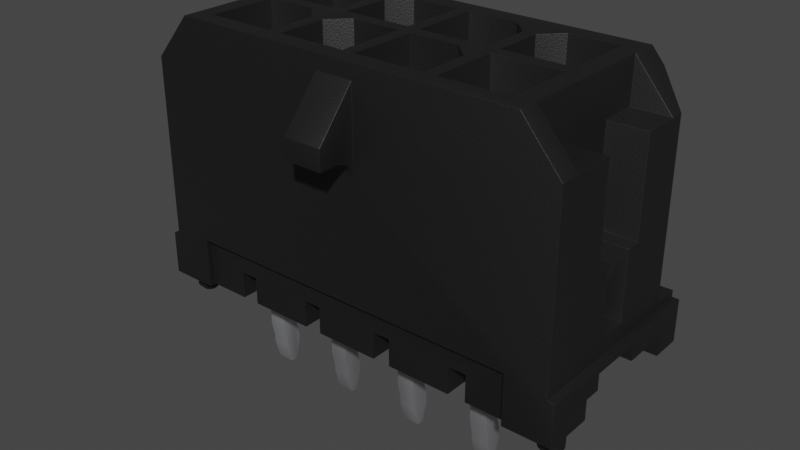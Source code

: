 # Source: Molex_Micro-Fit_2x4_430450812.blend  (saved by Blender 4.1.23; exported with 4.5.12 LTS)
import bpy
from mathutils import Matrix  # noqa: F401  (used for matrix-valued properties, if any)

bpy.ops.wm.read_factory_settings(use_empty=True)
scene = bpy.context.scene
scene.name = 'Scene'

# ---- collections
col_collection = bpy.data.collections.new('Collection'); scene.collection.children.link(col_collection)

# ---- materials (node trees are filled in below, after node groups)
mat_plastic_matte_black = bpy.data.materials.new('plastic_matte_black')
mat_plastic_matte_black.use_transparent_shadow = False
mat_plastic_matte_black.preview_render_type = 'CUBE'
mat_metal_pins = bpy.data.materials.new('metal_pins')
mat_metal_pins.use_transparent_shadow = False
mat_metal_pins.preview_render_type = 'CUBE'

# ---- node groups
ng_auto_smooth = bpy.data.node_groups.new('Auto Smooth', 'GeometryNodeTree')
_s = ng_auto_smooth.interface.new_socket(name='Geometry', in_out='OUTPUT', socket_type='NodeSocketGeometry')
_s = ng_auto_smooth.interface.new_socket(name='Geometry', in_out='INPUT', socket_type='NodeSocketGeometry')
_s = ng_auto_smooth.interface.new_socket(name='Angle', in_out='INPUT', socket_type='NodeSocketFloat')
_s.subtype = 'ANGLE'
_s.min_value = 0.0
_s.max_value = 3.142
ng_auto_smooth.is_modifier = True
_N = ng_auto_smooth.nodes; _L = ng_auto_smooth.links
n0 = _N.new('NodeGroupOutput'); n0.name = 'Group Output'; n0.location = (480, -100)
n1 = _N.new('NodeGroupInput'); n1.name = 'Group Input'; n1.location = (-420, -300)
n2 = _N.new('NodeGroupInput'); n2.name = 'Group Input.001'; n2.location = (-60, -100)
n3 = _N.new('GeometryNodeSetShadeSmooth'); n3.name = 'Set Shade Smooth'; n3.location = (120, -100)
n3.domain = 'EDGE'
n4 = _N.new('GeometryNodeSetShadeSmooth'); n4.name = 'Set Shade Smooth.001'; n4.location = (300, -100)
n5 = _N.new('GeometryNodeInputMeshEdgeAngle'); n5.name = 'Edge Angle'; n5.location = (-420, -220)
n6 = _N.new('GeometryNodeInputEdgeSmooth'); n6.name = 'Is Edge Smooth'; n6.location = (-60, -160)
n7 = _N.new('GeometryNodeInputShadeSmooth'); n7.name = 'Is Face Smooth'; n7.location = (-240, -340)
n8 = _N.new('FunctionNodeBooleanMath'); n8.name = 'Boolean Math'; n8.location = (-60, -220)
n9 = _N.new('FunctionNodeCompare'); n9.name = 'Compare'; n9.location = (-240, -180)
n9.operation = 'LESS_EQUAL'
_L.new(n5.outputs[0], n9.inputs[0])
_L.new(n4.outputs[0], n0.inputs[0])
_L.new(n1.outputs[1], n9.inputs[1])
_L.new(n9.outputs[0], n8.inputs[0])
_L.new(n7.outputs[0], n8.inputs[1])
_L.new(n2.outputs[0], n3.inputs[0])
_L.new(n6.outputs[0], n3.inputs[1])
_L.new(n3.outputs[0], n4.inputs[0])
_L.new(n8.outputs[0], n3.inputs[2])
n0.is_active_output = True

# ---- material node trees
mat_plastic_matte_black.use_nodes = True; mat_plastic_matte_black.node_tree.nodes.clear()
_N = mat_plastic_matte_black.node_tree.nodes; _L = mat_plastic_matte_black.node_tree.links
n0 = _N.new('ShaderNodeOutputMaterial'); n0.name = 'Material Output'; n0.location = (463, 300)
n1 = _N.new('ShaderNodeBsdfPrincipled'); n1.name = 'Principled BSDF'; n1.location = (173, 300)
n1.distribution = 'GGX'
n1.subsurface_method = 'BURLEY'
n1.inputs[1].default_value = 0.06818
n1.inputs[2].default_value = 0.5182
n1.inputs[3].default_value = 1.45
n1.inputs[13].default_value = 0.6432
n1.inputs[20].default_value = 0.1027
n1.inputs[27].default_value = (0.0, 0.0, 0.0, 1.0)
n1.inputs[28].default_value = 1.0
n2 = _N.new('ShaderNodeTexCoord'); n2.name = 'Texture Coordinate'; n2.location = (-1001, 105)
n3 = _N.new('ShaderNodeBump'); n3.name = 'Bump'; n3.location = (-135, -86)
n3.inputs[0].default_value = 0.1
n3.inputs[1].default_value = 0.4
n3.inputs[2].default_value = 1.0
n4 = _N.new('ShaderNodeMapping'); n4.name = 'Mapping'; n4.location = (-755, 143)
n4.inputs[3].default_value = (2.0, 2.0, 2.0)
n5 = _N.new('ShaderNodeValToRGB'); n5.name = 'ColorRamp'; n5.location = (-147, 213)
while len(n5.color_ramp.elements) > 1: n5.color_ramp.elements.remove(n5.color_ramp.elements[-1])
n5.color_ramp.elements[0].position = 0.0; n5.color_ramp.elements[0].color = (0.005014, 0.005014, 0.005014, 1.0)
_e = n5.color_ramp.elements.new(0.9955); _e.color = (0.01269, 0.01269, 0.01269, 1.0)
n6 = _N.new('ShaderNodeTexNoise'); n6.name = 'Noise Texture'; n6.location = (-455, 203)
n6.inputs[2].default_value = 200.0
n6.inputs[3].default_value = 5.6
n6.inputs[4].default_value = 0.5208
_L.new(n1.outputs[0], n0.inputs[0])
_L.new(n6.outputs[0], n5.inputs[0])
_L.new(n5.outputs[0], n1.inputs[0])
_L.new(n2.outputs[2], n4.inputs[0])
_L.new(n4.outputs[0], n6.inputs[0])
_L.new(n6.outputs[0], n3.inputs[3])
_L.new(n3.outputs[0], n1.inputs[5])
n0.is_active_output = True
mat_metal_pins.use_nodes = True; mat_metal_pins.node_tree.nodes.clear()
_N = mat_metal_pins.node_tree.nodes; _L = mat_metal_pins.node_tree.links
n0 = _N.new('ShaderNodeMapping'); n0.name = 'Mapping'; n0.location = (-1447, -91)
n0.inputs[3].default_value = (4.8, 1.2, 1.1)
n1 = _N.new('ShaderNodeBsdfPrincipled'); n1.name = 'Principled BSDF'; n1.location = (-560, 254)
n1.distribution = 'GGX'
n1.subsurface_method = 'BURLEY'
n1.inputs[1].default_value = 0.7818
n1.inputs[2].default_value = 0.2886
n1.inputs[3].default_value = 1.45
n1.inputs[13].default_value = 0.0
n1.inputs[27].default_value = (0.0, 0.0, 0.0, 1.0)
n1.inputs[28].default_value = 1.0
n2 = _N.new('ShaderNodeOutputMaterial'); n2.name = 'Material Output.002'; n2.location = (-205, 253)
n2.width = 213
n3 = _N.new('ShaderNodeTexNoise'); n3.name = 'Noise Texture.002'; n3.location = (-1228, -73)
n3.inputs[2].default_value = 0.1
n3.inputs[3].default_value = 7.0
n3.inputs[4].default_value = 0.6
n3.inputs[8].default_value = 0.4
n4 = _N.new('ShaderNodeTexCoord'); n4.name = 'Texture Coordinate'; n4.location = (-1636, -116)
n5 = _N.new('ShaderNodeMix'); n5.name = 'Mix.001'; n5.location = (-921, 45)
n5.data_type = 'RGBA'
n5.inputs[6].default_value = (0.9398, 0.9547, 1.0, 1.0)
n5.inputs[7].default_value = (0.13, 0.1259, 0.1359, 1.0)
n6 = _N.new('ShaderNodeBump'); n6.name = 'Bump.001'; n6.location = (-1001, -227)
n6.inputs[0].default_value = 0.05
n6.inputs[1].default_value = 0.01
n6.inputs[2].default_value = 1.0
_L.new(n1.outputs[0], n2.inputs[0])
_L.new(n3.outputs[0], n6.inputs[3])
_L.new(n0.outputs[0], n3.inputs[0])
_L.new(n3.outputs[0], n5.inputs[0])
_L.new(n4.outputs[3], n0.inputs[0])
_L.new(n5.outputs[2], n1.inputs[0])
_L.new(n6.outputs[0], n1.inputs[5])
n2.is_active_output = True

# ---- world
world_world = bpy.data.worlds.new('World'); scene.world = world_world
world_world.use_nodes = True; world_world.node_tree.nodes.clear()
_N = world_world.node_tree.nodes; _L = world_world.node_tree.links
n0 = _N.new('ShaderNodeOutputWorld'); n0.name = 'World Output'; n0.location = (300, 300)
n1 = _N.new('ShaderNodeBackground'); n1.name = 'Background'; n1.location = (10, 300)
n1.inputs[0].default_value = (0.05088, 0.05088, 0.05088, 1.0)
_L.new(n1.outputs[0], n0.inputs[0])
n0.is_active_output = True
world_world.color = (0.05088, 0.05088, 0.05088)
world_world.use_sun_shadow = False
world_world.sun_shadow_jitter_overblur = 0.0

# ---- meshes
me_shape_9_indexedfaceset = bpy.data.meshes.new('SHAPE_9_IndexedFaceSet')
me_shape_9_indexedfaceset.from_pydata([(-2.488, 0.08247, -0.4174), (-2.488, 0.05638, -1.245), (-2.488, 0.1331, -0.9582), (-2.488, 0.1331, -0.8598), (-2.236, 0.1331, -0.8598), (-4.852, -0.9653, 0.6372), (-4.852, 1.936, 3.259), (-4.852, 1.637, 3.259), (-4.852, 1.031, 3.259), (-4.301, 0.1646, 3.259), (-4.852, 0.1646, 3.259), (-4.852, 0.1646, 1.881), (-2.236, 1.314, 1.31), (-0.9567, -0.5046, 3.909), (-2.236, 1.838, 0.007244), (-2.488, 1.838, 0.4009), (0.126, 1.237, -1.245), (-2.236, 1.139, -1.245), (-2.488, 1.139, -1.245), (-2.236, 1.237, -1.245), (0.126, 0.4717, 0.2927), (0.126, 0.4717, 0.007244), (0.126, 0.7237, 0.2927), (-3.417, 1.237, -1.245), (1.309, -0.3132, 2.57), (1.289, -0.3132, 2.979), (-0.126, 1.216, 0.2927), (-0.126, 1.062, -0.1992), (-0.126, 1.062, -0.8598), (-0.126, 1.062, -0.9582), (-0.126, 1.139, -1.245), (-0.126, 1.237, -1.245), (-0.126, 1.365, -0.6415), (-0.126, 1.365, -0.4174), (-3.043, 1.676, 3.909), (-4.043, 1.676, 3.909), (-4.262, 1.936, 0.7356), (-4.262, 1.838, 0.7356), (-2.236, 1.314, -0.9582), (-2.047, 1.946, 2.529), (-2.047, 2.487, 2.747), (-2.047, 2.487, 3.043), (-2.862, 0.4954, 1.31), (-2.862, -0.2291, 1.31), (-2.587, -0.5046, 1.31), (-1.862, -0.5046, 1.31), (-2.047, 1.936, 2.452), (-1.496, 1.946, 2.529), (-1.496, 2.023, 2.661), (-1.496, 2.155, 2.737), (-2.047, 1.976, 2.6), (-2.047, 2.023, 2.661), (-2.047, 2.084, 2.708), (-2.047, 2.155, 2.737), (-1.055, 0.08247, -0.6415), (-1.055, 0.08247, -0.4174), (-1.055, 0.1331, -0.1992), (-1.307, 0.08247, -0.6415), (-1.307, 0.08247, -0.4174), (-1.055, 1.113, -0.6415), (-1.055, 1.062, -0.8598), (-1.307, 1.062, -0.1992), (-1.307, 1.113, -0.4174), (-1.307, 1.113, -0.6415), (-1.307, 1.062, -0.8598), (-1.055, 0.1331, 2.964), (0.7579, 1.637, 3.909), (-4.301, 1.936, 3.909), (-4.301, 1.637, 3.909), (-4.301, -0.7684, 3.909), (0.7579, -0.7684, 3.909), (0.7579, -0.3669, 3.909), (-0.5, 0.952, 3.909), (-0.5, 0.4954, 3.909), (-1.681, 0.6765, 3.909), (-0.6811, 1.676, 3.909), (-2.862, 0.952, 3.909), (-2.587, 0.6765, 3.909), (-2.862, 1.676, 3.909), (-1.862, 0.6765, 3.909), (-1.862, -0.5046, 3.909), (-4.043, 0.4954, 3.909), (-3.319, -0.5046, 3.909), (-0.5, 1.676, 3.909), (0.5, 1.676, 3.909), (0.5, 1.676, 1.31), (-0.2244, 0.6765, 3.909), (0.5, 0.6765, 3.909), (0.5, 0.6765, 1.31), (-0.5, 0.952, 1.31), (-0.2244, 0.6765, 1.31), (-0.5, 1.676, 1.31), (-0.5, -0.2291, 1.31), (-0.2244, -0.5046, 1.31), (0.5, -0.5046, 1.31), (-0.126, -0.1188, 1.31), (-1.681, -0.5046, 1.31), (-0.9567, -0.5046, 1.31), (-0.6811, -0.2291, 1.31), (-1.681, 0.4954, 1.31), (-1.055, -0.1188, 1.31), (-0.6811, 1.676, 1.31), (-1.681, 1.676, 1.31), (-1.055, 1.062, 1.31), (-1.307, 1.314, 1.31), (-1.862, 1.676, 1.31), (-2.587, 0.6765, 1.31), (-2.236, 1.062, 1.31), (-3.669, -0.1188, 1.31), (-3.043, 1.676, 1.31), (-4.043, 0.6765, 1.31), (-3.669, 1.062, 1.31), (-3.669, 1.314, 1.31), (-3.417, 1.314, 1.31), (0.5, 0.4954, 3.909), (0.5, 0.4954, 1.31), (-0.5, 0.4954, 1.31), (-0.2244, -0.5046, 3.909), (0.5, -0.5046, 3.909), (-0.5, -0.2291, 3.909), (-1.681, -0.5046, 3.909), (-1.681, 0.4954, 3.909), (-0.6811, 0.4954, 3.909), (-0.6811, 0.4954, 1.31), (-0.6811, -0.2291, 3.909), (-0.9567, 0.6765, 3.909), (-0.9567, 0.6765, 1.31), (-1.681, 1.676, 3.909), (-1.681, 0.6765, 1.31), (-0.6811, 0.952, 3.909), (-0.6811, 0.952, 1.31), (-1.862, 0.6765, 1.31), (-2.862, 0.952, 1.31), (-1.862, 1.676, 3.909), (-2.862, 1.676, 1.31), (-2.862, 0.4954, 3.909), (-1.862, 0.4954, 1.31), (-1.862, 0.4954, 3.909), (-2.587, -0.5046, 3.909), (-2.862, -0.2291, 3.909), (-4.043, -0.5046, 3.909), (-4.043, -0.5046, 1.31), (-4.043, 0.4954, 1.31), (-3.043, -0.2291, 3.909), (-3.043, 0.4954, 3.909), (-3.043, 0.4954, 1.31), (-3.319, -0.5046, 1.31), (-3.043, -0.2291, 1.31), (-3.043, 0.6765, 3.909), (-4.043, 0.6765, 3.909), (-4.043, 1.676, 1.31), (-3.043, 0.6765, 1.31), (0.126, 1.062, -0.9582), (0.126, 1.139, -1.245), (0.126, 1.365, -0.6415), (0.126, 1.314, -0.1992), (0.126, 1.216, 0.007244), (-4.852, 0.3713, 1.881), (-4.301, 0.3713, 1.881), (-4.459, 0.3713, 0.7986), (-4.852, 0.8241, 0.897), (-4.852, 0.3713, 0.897), (-4.459, 0.3713, 0.897), (-4.577, 0.4402, 0.897), (-4.459, 0.7552, 0.897), (-4.459, 0.8241, 0.897), (-4.459, 0.8241, 0.7986), (-4.301, 0.8241, 0.7986), (-4.301, 0.3713, 0.7986), (-4.301, 0.8241, 1.881), (-4.301, 1.031, 3.259), (-4.301, 1.637, 3.259), (-4.301, -0.3669, 3.909), (-4.301, 0.1646, 1.881), (0.9154, 0.3713, 0.7986), (0.9154, 0.4402, 0.7986), (1.033, 0.4402, 0.7986), (-4.459, 0.7552, 0.7986), (-4.577, 0.7552, 0.7986), (-4.577, 0.4402, 0.7986), (0.9154, 0.8241, 0.7986), (0.7579, 0.8241, 1.881), (1.309, 0.8241, 1.881), (1.033, 0.4402, 0.897), (0.9154, 0.7552, 0.897), (0.9154, 0.8241, 0.897), (1.309, 0.8241, 0.897), (0.9154, 0.3713, 0.897), (0.7579, 0.3713, 1.881), (0.7579, 0.8241, 0.7986), (0.7579, 0.3713, 0.7986), (0.7579, 0.1646, 1.881), (0.7579, 0.1646, 3.259), (0.7579, 1.637, 3.259), (1.309, -0.5716, 0.7356), (1.309, 1.936, 3.259), (1.309, 1.031, 1.881), (1.309, 0.3713, 0.897), (1.309, 0.3713, 1.881), (1.309, -0.2517, 2.57), (1.309, -0.2517, 3.062), (1.309, 0.1646, 3.259), (1.309, 0.1646, 1.881), (1.309, -0.3669, 3.259), (1.309, 1.031, 3.259), (0.7579, -0.3669, 3.259), (-4.852, -0.3669, 3.259), (1.309, 1.637, 3.259), (0.7579, 1.936, 3.909), (1.309, -0.5716, 3.259), (-4.852, -0.5716, 3.259), (-4.852, 1.936, 0.6372), (1.309, 1.936, 0.6372), (-1.496, 1.936, 2.452), (-1.496, 1.976, 2.6), (-1.496, 2.084, 2.708), (-1.496, 2.232, 2.747), (-1.496, 1.936, 3.696), (-2.047, 1.936, 3.696), (-1.496, 2.487, 3.043), (-1.496, 2.487, 2.747), (-2.047, 2.232, 2.747), (0.126, 1.838, 0.007244), (0.7185, 1.838, 0.007244), (0.7185, 1.936, 0.007244), (1.407, 1.936, 0.007244), (1.301, 1.439, 0.007244), (1.266, 1.412, 0.007244), (1.225, 1.395, 0.007244), (1.096, 1.412, 0.007244), (1.018, 1.515, 0.007244), (1.061, 1.678, 0.007244), (1.181, 1.728, 0.007244), (1.266, 1.705, 0.007244), (1.328, 1.643, 0.007244), (-1.055, 1.314, 0.007244), (-1.055, 1.838, 0.007244), (-0.126, 1.216, 0.007244), (-1.307, 1.838, 0.007244), (-1.307, 1.314, 0.007244), (-1.307, 1.216, 0.007244), (-3.417, 1.216, 0.007244), (-3.417, 1.838, 0.007244), (-2.488, 1.838, 0.007244), (-3.669, 1.216, 0.007244), (-4.951, 1.216, 0.007244), (-4.951, 1.936, 0.007244), (-4.262, 1.936, 0.007244), (-4.262, 1.838, 0.007244), (-3.669, 1.838, 0.007244), (-4.555, 1.558, 0.007244), (-4.561, 1.515, 0.007244), (-4.578, 1.474, 0.007244), (-4.605, 1.439, 0.007244), (-4.64, 1.412, 0.007244), (-4.681, 1.395, 0.007244), (-4.724, 1.389, 0.007244), (-4.768, 1.395, 0.007244), (-4.809, 1.412, 0.007244), (-4.844, 1.439, 0.007244), (-4.871, 1.474, 0.007244), (-4.888, 1.602, 0.007244), (-4.871, 1.643, 0.007244), (-4.844, 1.678, 0.007244), (-4.578, 1.643, 0.007244), (-4.561, 1.602, 0.007244), (0.126, 1.216, 0.2927), (1.407, 1.216, 0.2927), (-2.236, 1.216, 0.007244), (-2.488, 1.216, 0.007244), (-4.951, 1.216, 0.2927), (0.126, 1.062, 0.2927), (1.014, 0.9757, 0.2927), (1.407, 0.1883, 0.2927), (0.126, -0.1188, 0.2927), (-0.126, 0.7237, 0.2927), (-0.126, -0.1188, 0.2927), (-0.126, -0.5086, 0.2927), (-1.055, -0.5086, 0.2927), (-1.055, -0.1188, 0.2927), (-1.055, 0.7237, 0.2927), (-1.307, 0.4717, 0.2927), (-1.307, 0.1331, 0.2927), (-2.236, -0.1188, 0.2927), (-2.236, 0.4717, 0.2927), (-3.417, 1.216, 0.2927), (-3.417, 0.4717, 0.2927), (-3.417, 0.7237, 0.2927), (-3.669, 1.062, 0.2927), (-3.669, 1.216, 0.2927), (-3.669, 0.4717, 0.2927), (-4.557, 0.9757, 0.2927), (0.126, 1.314, 0.007244), (0.126, 0.1331, 0.2927), (0.126, 0.4717, 0.4009), (0.126, 0.1331, 0.4009), (-0.126, 1.838, 0.4009), (0.126, 1.314, 0.4009), (0.126, 1.838, 0.4009), (-0.126, 1.062, 0.4009), (-0.126, 0.7237, 0.4009), (0.126, 0.7237, 0.4009), (0.126, 1.062, 0.4009), (-0.126, 0.4717, 0.4009), (-0.126, 0.1331, 0.4009), (-0.126, 1.314, 0.4009), (-0.126, 1.838, 0.007244), (-0.126, 1.314, 0.007244), (-0.126, -0.5086, 0.007244), (-0.126, -0.1188, 0.4009), (-3.669, -0.7684, 0.4009), (-3.669, 1.314, 0.007244), (-3.669, 1.062, 0.4009), (-3.669, 0.7237, 0.4009), (-3.669, 0.7237, 0.2927), (-3.669, 0.1331, 0.4009), (0.126, -0.5086, 0.2927), (-1.055, -0.5086, 0.007244), (-1.307, -0.5086, 0.2927), (-2.236, -0.5086, 0.2927), (-3.669, -0.5086, 0.007244), (-4.951, -0.5086, 0.007244), (-3.669, -0.5086, 0.2927), (1.407, -0.5086, 0.007244), (0.126, -0.5086, 0.007244), (1.407, -0.9653, 0.007244), (0.935, -0.7684, 0.007244), (-1.055, -0.7684, 0.007244), (-1.307, -0.5086, 0.007244), (-2.236, -0.5086, 0.007244), (-3.669, -0.7684, 0.007244), (-4.478, -0.7684, 0.007244), (-2.488, -0.5086, 0.007244), (-3.417, -0.7684, 0.4009), (-3.417, -0.7684, 0.007244), (-2.236, -0.7684, 0.4009), (-2.236, -0.7684, 0.007244), (-1.307, -0.7684, 0.4009), (-1.055, -0.7684, 0.4009), (-0.126, -0.7684, 0.007244), (-0.126, -0.7684, 0.4009), (0.126, -0.7684, 0.4009), (0.126, -0.7684, 0.007244), (0.935, -0.7684, 0.7356), (0.935, -0.7684, 3.7), (-0.2559, -0.7684, 3.259), (-0.6496, -0.7684, 3.259), (-3.287, -0.7684, 3.259), (-2.894, -0.7684, 3.259), (-2.894, -0.7684, 0.7356), (-2.894, -0.9653, 0.7356), (-0.6496, -0.7684, 0.7356), (-0.2559, -0.7684, 0.7356), (-0.6496, -0.9653, 0.7356), (-0.2559, -0.9653, 0.7356), (-3.287, -0.7684, 0.7356), (-3.287, -0.9653, 0.7356), (-3.287, -0.9653, 3.259), (-2.894, -0.9653, 3.259), (-0.6496, -0.9653, 3.259), (-0.2559, -0.9653, 3.259), (0.935, -0.9653, 0.7356), (-4.478, -0.7684, 0.7356), (0.935, -0.9653, 0.007244), (1.309, -0.9653, 0.6372), (1.309, -0.9653, 0.7356), (-4.852, -0.9653, 0.7356), (-4.478, -0.9653, 0.7356), (-4.478, -0.9653, 0.007244), (1.407, 1.216, 0.007244), (1.407, 1.936, 0.6372), (1.407, -0.9653, 0.6372), (1.407, -0.5086, 0.2927), (1.407, 0.1883, 0.5289), (1.407, 0.9757, 0.2927), (1.014, 0.9757, 0.5289), (1.014, 0.1883, 0.5289), (1.014, 0.1883, 0.2927), (1.407, 0.9757, 0.5289), (-4.951, 0.1883, 0.5289), (-4.951, 0.1883, 0.2927), (-4.951, -0.5086, 0.2927), (-4.951, -0.9653, 0.007244), (-4.951, 0.9757, 0.5289), (-4.951, 0.9757, 0.2927), (-4.557, 0.9757, 0.5289), (-4.557, 0.1883, 0.2927), (-4.557, 0.1883, 0.5289), (-4.951, 1.936, 0.6372), (-4.951, -0.9653, 0.6372), (-4.478, -0.7684, 3.7), (-4.852, -0.5716, 0.7356), (-4.577, 0.7552, 0.897), (1.289, -0.3132, 2.57), (1.289, -0.2517, 2.57), (0.7579, 1.031, 1.881), (-1.307, -0.04205, -1.245), (-1.055, 1.062, 0.4009), (0.126, 1.113, -0.4174), (0.126, 1.113, -0.6415), (0.126, 1.062, -0.8598), (-0.126, 1.113, -0.4174), (-0.126, 1.113, -0.6415), (-1.307, -0.1695, -0.4174), (-1.307, -0.1695, -0.6415), (-1.307, -0.1188, -0.8598), (-1.055, -0.1695, -0.6415), (-3.669, 1.237, -1.245), (-3.417, 1.314, -0.9582), (-3.417, 0.1331, -0.8598), (-3.417, 0.08247, -0.6415), (-3.417, 0.08247, -0.4174), (-3.417, 0.1331, -0.1992), (-3.669, 0.1331, -0.1992), (-3.669, 0.08247, -0.6415), (-3.669, 0.08247, -0.4174), (-3.417, 0.4717, 0.007244), (-3.669, 1.314, -0.8598), (0.7579, 1.031, 3.259), (0.9154, 0.7552, 0.7986), (1.344, 1.515, -0.2522), (1.328, 1.474, -0.2528), (1.301, 1.439, -0.2522), (1.266, 1.412, -0.2528), (1.062, 1.439, -0.2522), (1.034, 1.474, -0.253), (1.018, 1.515, -0.2523), (1.012, 1.558, -0.2526), (1.062, 1.678, -0.2522), (1.096, 1.705, -0.2529), (1.137, 1.722, -0.2523), (1.225, 1.721, -0.2522), (1.301, 1.678, -0.2522), (1.328, 1.643, -0.2528), (1.313, 1.558, -0.2936), (1.09, 1.558, -0.3317), (1.094, 1.582, -0.3311), (1.103, 1.604, -0.3312), (1.118, 1.622, -0.3307), (1.136, 1.637, -0.3313), (1.158, 1.646, -0.3311), (1.181, 1.649, -0.3316), (1.268, 1.582, -0.3307), (1.268, 1.535, -0.3307), (1.158, 1.472, -0.3307), (1.136, 1.48, -0.3313), (1.118, 1.495, -0.3307), (1.103, 1.513, -0.3312), (1.094, 1.535, -0.3311), (1.294, 1.624, -0.2929), (1.181, 1.689, -0.2926), (1.116, 1.671, -0.2924), (1.051, 1.558, -0.2921), (1.115, 1.444, -0.2936), (1.246, 1.446, -0.2921), (1.294, 1.493, -0.2929), (-3.417, 1.062, -0.1992), (-3.417, 1.139, -1.245), (-3.417, 1.365, -0.4174), (1.309, -0.3132, 2.979), (1.289, -0.3747, 2.905), (-3.417, -0.1188, -0.9582), (0.9154, 0.4402, 0.897), (-1.307, 1.062, 0.4009), (-2.488, 1.062, -0.1992), (-2.236, 1.062, 0.2927), (-2.488, 1.062, 0.4009), (-2.236, 1.314, 2.964), (-4.301, 1.031, 1.881), (-2.236, 1.113, -0.4174), (-2.236, 1.113, -0.6415), (-2.488, 1.113, -0.4174), (-3.417, 0.1331, -0.9582), (0.126, 0.7237, 0.007244), (-0.126, 1.314, -0.8598), (-0.126, 1.314, -0.1992), (0.126, 1.365, -0.4174), (0.126, 1.062, 2.964), (-0.126, 1.062, 1.31), (-0.126, 1.062, 0.2927), (0.126, 1.062, -0.1992), (-0.126, 1.314, 2.964), (-0.126, 1.062, 2.964), (-0.126, 1.314, -0.9582), (0.126, 1.314, -0.9582), (0.126, 1.314, -0.8598), (-0.126, 0.7237, 0.007244), (-0.126, -0.1188, -0.1992), (0.126, -0.1188, -0.1992), (0.126, -0.1188, 0.4009), (-0.126, 0.1331, 2.964), (-0.126, -0.1188, 2.964), (0.126, -0.1188, 2.964), (-0.126, 0.1331, 0.2927), (-0.126, 0.1331, 1.31), (0.126, 0.1331, -0.8598), (0.126, 0.08247, -0.4174), (-0.126, 0.1331, -0.1992), (-0.126, 0.1331, -0.8598), (-0.126, 0.08247, -0.6415), (-0.126, 0.08247, -0.4174), (0.126, 0.05638, -1.245), (-0.126, 0.1331, -0.9582), (0.126, 0.1331, -0.9582), (0.126, -0.04205, -1.245), (0.126, -0.1188, -0.9582), (-0.126, -0.1188, -0.9582), (-0.126, -0.04205, -1.245), (-0.126, -0.1188, -0.8598), (0.126, -0.1188, -0.8598), (0.126, -0.1695, -0.4174), (-1.055, 1.062, 0.2927), (-1.055, 1.062, -0.1992), (-1.055, 1.113, -0.4174), (-1.055, 1.062, -0.9582), (-1.055, 1.139, -1.245), (-1.055, 1.365, -0.6415), (-1.055, 1.314, -0.1992), (-1.055, 1.216, 0.007244), (-1.055, 1.216, 0.2927), (-1.055, 0.4717, 0.2927), (-1.055, 0.7237, 0.007244), (-1.055, -0.1188, -0.1992), (-1.055, -0.1695, -0.4174), (-1.055, 0.05638, -1.245), (-1.055, 0.1331, 1.31), (-1.055, -0.1188, 2.964), (-1.307, 1.314, 0.4009), (-1.055, 1.314, 1.31), (-1.055, 1.314, 2.964), (-1.055, 1.314, 0.4009), (-1.055, 0.1331, 0.2927), (-1.055, 0.1331, 0.4009), (-1.307, -0.1188, 0.2927), (-1.307, -0.1188, -0.1992), (-1.307, 1.216, 0.2927), (-1.307, 1.365, -0.6415), (-1.307, 1.365, -0.4174), (-1.307, 0.7237, 0.007244), (-1.307, -0.1188, -0.9582), (-1.307, 0.1331, -0.8598), (-1.307, 0.1331, -0.1992), (-1.307, 1.314, 2.964), (-1.307, -0.1188, 2.964), (-1.307, -0.1188, 1.31), (-1.307, 1.062, 2.964), (-1.307, 1.062, 1.31), (-1.055, 1.062, 2.964), (-1.307, -0.7684, 0.007244), (-1.307, 1.062, 0.2927), (-1.307, 0.1331, 0.4009), (-1.307, 1.838, 0.4009), (-1.055, 1.838, 0.4009), (-1.307, -0.1188, 0.4009), (-1.055, -0.1188, 0.4009), (-1.307, 0.7237, 0.2927), (-1.307, 0.7237, 0.4009), (-1.055, 0.7237, 0.4009), (-1.055, 0.4717, 0.4009), (-1.307, 0.4717, 0.4009), (-1.307, 0.4717, 0.007244), (-1.055, 0.4717, 0.007244), (-1.307, 0.1331, 1.31), (-1.307, 0.1331, 2.964), (-1.307, 0.1331, -0.9582), (-1.055, 0.1331, -0.8598), (-1.307, 0.05638, -1.245), (-1.055, 0.1331, -0.9582), (-1.055, -0.04205, -1.245), (-1.055, -0.1188, -0.8598), (-1.055, -0.1188, -0.9582), (-1.307, 1.062, -0.9582), (-1.307, 1.139, -1.245), (-1.055, 1.237, -1.245), (-1.307, 1.237, -1.245), (-1.055, 1.314, -0.9582), (-1.307, 1.314, -0.9582), (-1.307, 1.314, -0.8598), (-1.055, 1.314, -0.8598), (-1.307, 1.314, -0.1992), (-1.055, 1.365, -0.4174), (-2.236, 1.062, -0.1992), (-2.236, 1.062, -0.8598), (-2.236, 1.365, -0.6415), (-2.236, 1.365, -0.4174), (-2.236, 1.314, 0.007244), (-2.236, 1.216, 0.2927), (-2.236, 1.062, 2.964), (-2.236, -0.1188, 1.31), (-2.236, -0.1188, 2.964), (-2.488, 0.1331, 2.964), (-3.417, 1.062, 1.31), (-3.417, -0.1188, 2.964), (-3.417, -0.1188, 0.4009), (-3.669, -0.1188, 0.4009), (-4.852, 0.8241, 1.881), (-4.852, 1.031, 1.881), (-4.301, -0.3669, 3.259), (1.35, 1.558, -0.2526), (1.225, 1.395, -0.2523), (1.181, 1.389, -0.253), (1.137, 1.395, -0.2522), (1.096, 1.412, -0.2526), (1.018, 1.602, -0.2523), (1.034, 1.643, -0.253), (1.181, 1.728, -0.2526), (1.266, 1.705, -0.2529), (1.344, 1.602, -0.2522), (1.345, 1.515, 0.007244), (1.328, 1.474, 0.007244), (1.181, 1.389, 0.007244), (1.137, 1.395, 0.007244), (1.061, 1.439, 0.007244), (1.034, 1.474, 0.007244), (1.012, 1.558, 0.007244), (1.018, 1.602, 0.007244), (1.034, 1.643, 0.007244), (1.096, 1.705, 0.007244), (1.137, 1.722, 0.007244), (1.225, 1.722, 0.007244), (1.301, 1.678, 0.007244), (1.345, 1.602, 0.007244), (1.35, 1.558, 0.007244), (-4.811, 1.582, -0.3307), (-4.788, 1.622, -0.3311), (-4.748, 1.646, -0.3311), (-4.661, 1.622, -0.3307), (-4.646, 1.604, -0.3313), (-4.638, 1.582, -0.3307), (-4.634, 1.558, -0.3311), (-4.724, 1.468, -0.3313), (-4.748, 1.471, -0.3311), (-4.788, 1.495, -0.3311), (-4.803, 1.513, -0.3314), (1.204, 1.645, -0.3307), (1.226, 1.637, -0.3311), (1.245, 1.622, -0.3307), (1.259, 1.604, -0.3312), (1.272, 1.558, -0.3313), (1.259, 1.513, -0.3312), (1.245, 1.495, -0.3307), (1.226, 1.48, -0.3314), (1.204, 1.471, -0.3311), (1.181, 1.468, -0.3312), (-4.871, 1.643, -0.2528), (-4.64, 1.705, -0.2529), (-4.561, 1.515, -0.2522), (-4.605, 1.439, -0.2522), (-4.871, 1.474, -0.2528), (-4.888, 1.515, -0.2522), (-4.856, 1.558, -0.2936), (-4.815, 1.558, -0.3313), (-4.803, 1.604, -0.3314), (-4.77, 1.637, -0.3316), (-4.724, 1.649, -0.3313), (-4.701, 1.645, -0.3307), (-4.679, 1.637, -0.3311), (-4.638, 1.535, -0.3307), (-4.646, 1.513, -0.3313), (-4.661, 1.495, -0.3307), (-4.679, 1.48, -0.3311), (-4.701, 1.472, -0.3307), (-4.77, 1.48, -0.3316), (-4.811, 1.535, -0.3307), (-4.837, 1.493, -0.2921), (-4.724, 1.428, -0.2924), (-4.611, 1.493, -0.2936), (-4.611, 1.624, -0.2936), (-4.724, 1.689, -0.2924), (-4.837, 1.623, -0.2921), (-4.894, 1.558, -0.2526), (-4.888, 1.602, -0.2522), (-4.844, 1.678, -0.2523), (-4.809, 1.705, -0.2529), (-4.768, 1.722, -0.2523), (-4.724, 1.728, -0.2529), (-4.681, 1.721, -0.2522), (-4.605, 1.678, -0.2522), (-4.578, 1.643, -0.2526), (-4.561, 1.602, -0.2522), (-4.555, 1.558, -0.2529), (-4.578, 1.474, -0.2526), (-4.64, 1.411, -0.2529), (-4.681, 1.395, -0.2522), (-4.724, 1.389, -0.2529), (-4.768, 1.395, -0.2523), (-4.809, 1.412, -0.2529), (-4.844, 1.439, -0.2523), (-4.809, 1.705, 0.007244), (-4.768, 1.722, 0.007244), (-4.724, 1.728, 0.007244), (-4.681, 1.722, 0.007244), (-4.64, 1.705, 0.007244), (-4.605, 1.678, 0.007244), (-4.888, 1.515, 0.007244), (-4.894, 1.558, 0.007244), (0.7185, 1.936, 0.7356), (0.7185, 1.838, 0.7356), (-3.417, 1.314, -0.8598), (-3.669, 1.365, -0.4174), (-3.417, 1.314, -0.1992), (-3.417, 1.365, -0.6415), (-3.417, 1.062, -0.9582), (-3.669, 1.062, -0.9582), (-3.669, 1.139, -1.245), (-3.417, 1.062, -0.8598), (-3.669, 1.062, -0.8598), (-3.417, 1.113, -0.4174), (-3.417, 1.113, -0.6415), (-3.669, 1.113, -0.4174), (-3.669, 1.113, -0.6415), (-3.669, -0.1188, 2.964), (-3.669, -0.1188, -0.1992), (-3.417, -0.1188, -0.8598), (-3.417, -0.1695, -0.4174), (-3.669, -0.1188, -0.8598), (-3.417, -0.04205, -1.245), (-3.669, 0.05638, -1.245), (-3.669, 0.1331, -0.9582), (-3.669, 0.1331, 1.31), (-3.417, 0.1331, 1.31), (-3.669, 0.1331, 2.964), (-3.417, 0.1331, 2.964), (-3.669, 0.4717, 0.007244), (-3.417, 0.7237, 0.007244), (-3.669, 0.4717, 0.4009), (-3.417, 0.4717, 0.4009), (-3.417, 0.1331, 0.4009), (-3.417, 0.7237, 0.4009), (-3.669, 1.838, 0.4009), (-3.417, 1.314, 2.964), (-3.417, 1.062, 2.964), (-3.417, 1.062, 0.2927), (-3.417, 1.062, 0.4009), (-3.669, 1.062, 2.964), (-3.669, 1.314, 2.964), (-2.488, 1.314, 1.31), (-2.488, 1.314, 2.964), (1.033, 0.7552, 0.897), (1.033, 0.7552, 0.7986), (1.309, -0.3747, 2.989), (1.309, -0.3747, 2.905), (1.289, -0.3747, 2.989), (-4.459, 0.4402, 0.7986), (-2.488, 0.4717, 0.2927), (-2.488, 0.7237, 0.007244), (-2.236, 1.314, -0.8598), (-2.488, 1.314, -0.8598), (1.309, -0.3132, 3.062), (-2.236, 0.05638, -1.245), (-2.236, 0.1331, -0.9582), (-2.236, 0.08247, -0.6415), (-2.236, 0.08247, -0.4174), (-2.488, 0.7237, 0.2927), (-2.236, 0.7237, 0.4009), (-2.236, 0.7237, 0.2927), (-2.488, -0.1188, 0.4009), (-2.236, -0.1188, 0.4009), (-2.488, -0.7684, 0.4009), (-2.236, 0.4717, 0.4009), (-2.236, 0.1331, 0.4009), (-2.488, 1.314, 0.4009), (-2.488, 0.1331, 0.4009), (-2.488, 0.4717, 0.4009), (-2.488, 0.7237, 0.4009), (-2.488, 1.314, 0.007244), (-2.488, -0.5086, 0.2927), (-2.488, -0.7684, 0.007244), (-2.488, 0.4717, 0.007244), (-2.236, 0.4717, 0.007244), (-2.236, 0.1331, -0.1992), (-2.488, 0.1331, 0.2927), (-2.236, 0.1331, 0.2927), (-2.488, 0.1331, 1.31), (-2.236, 0.1331, 1.31), (-2.236, 0.1331, 2.964), (-2.236, -0.1188, -0.9582), (-2.488, -0.04205, -1.245), (-2.236, -0.04205, -1.245), (-2.236, -0.1188, -0.8598), (-2.488, -0.1188, -0.8598), (-2.488, -0.1188, -0.9582), (-2.236, -0.1188, -0.1992), (-2.488, -0.1188, -0.1992), (-2.488, -0.1695, -0.4174), (-2.236, -0.1695, -0.4174), (-2.236, -0.1695, -0.6415), (-2.236, 1.062, -0.9582), (-2.488, 1.062, -0.9582), (-3.417, -0.1188, -0.1992), (-3.417, -0.1695, -0.6415), (-3.417, 0.05638, -1.245), (-4.459, 0.4402, 0.897), (-2.236, 1.838, 0.4009), (-2.236, 1.314, 0.4009), (-2.236, 1.062, 0.4009), (-2.488, -0.1188, 2.964), (-2.488, -0.1188, 1.31), (-2.236, 1.314, -0.1992), (-2.488, 1.314, -0.1992), (0.126, 1.062, 1.31), (0.126, 1.314, 1.31), (0.126, -0.1188, 1.31), (0.126, 0.1331, 1.31), (0.126, 0.1331, 2.964), (-0.126, 1.314, 1.31), (0.126, 1.314, 2.964), (-0.126, 0.4717, 0.2927), (-0.126, 0.4717, 0.007244), (-0.126, -0.1695, -0.4174), (-0.126, -0.1695, -0.6415), (-0.126, 0.05638, -1.245), (0.126, -0.1695, -0.6415), (0.126, 0.08247, -0.6415), (0.126, 0.1331, -0.1992), (-3.669, 1.314, 0.4009), (-3.417, 1.314, 0.4009), (-3.417, -0.5086, 0.2927), (-3.417, -0.1188, 0.2927), (-3.417, -0.5086, 0.007244), (-3.417, 1.314, 0.007244), (-3.417, 1.838, 0.4009), (-3.417, 0.1331, 0.2927), (-3.417, -0.1188, 1.31), (1.289, -0.2517, 3.062), (1.289, -0.3132, 3.062), (-2.488, -0.1188, 0.2927), (-2.488, -0.1695, -0.6415), (-2.488, 0.08247, -0.6415), (-2.488, 0.1331, -0.1992), (-2.488, 1.062, 0.2927), (-2.488, 1.216, 0.2927), (-2.488, 1.113, -0.6415), (-2.488, 1.062, -0.8598), (-2.488, 1.237, -1.245), (-2.488, 1.314, -0.9582), (-2.488, 1.365, -0.6415), (-2.488, 1.365, -0.4174), (-3.669, 0.7237, 0.007244), (-3.669, -0.1188, 0.2927), (-3.669, 0.1331, 0.2927), (-3.669, -0.1695, -0.4174), (-3.669, -0.1695, -0.6415), (-3.669, -0.1188, -0.9582), (-3.669, -0.04205, -1.245), (-3.669, 0.1331, -0.8598), (-3.669, 1.062, -0.1992), (-3.669, 1.314, -0.9582), (-3.669, 1.365, -0.6415), (-3.669, 1.314, -0.1992), (-2.488, 1.062, 2.964), (-2.488, 1.062, 1.31), (-2.236, 0.7237, 0.007244)], [], [(752, 0, 829, 770), (777, 1, 749, 778), (751, 828, 0, 752), (835, 38, 19, 834), (3, 4, 750, 2), (173, 11, 10, 9), (215, 49, 216, 220, 219, 217, 213, 47, 214, 48), (12, 736, 737, 467), (97, 96, 120, 13), (271, 302, 299, 479, 27, 480), (16, 153, 30, 31), (796, 589, 775, 590), (18, 834, 19, 17), (704, 407, 23, 457), (24, 393, 25, 459), (47, 39, 50, 214), (353, 359, 346, 351), (312, 288, 846, 456, 732, 733), (7, 68, 67, 6), (35, 150, 109, 34), (36, 37, 248, 247), (696, 697, 37, 36), (146, 141, 140, 82), (847, 408, 23, 407), (508, 506, 505, 509), (588, 797, 773, 774, 42, 43, 44, 45, 136), (52, 51, 50, 39, 46, 218, 41, 40, 221, 53), (214, 50, 51, 48), (565, 540, 57, 54), (48, 51, 52, 215), (49, 53, 221, 216), (53, 49, 215, 52), (54, 57, 58, 55), (39, 47, 213, 46), (512, 61, 62, 513), (541, 56, 55, 58), (64, 60, 59, 63), (513, 62, 63, 59), (64, 571, 514, 60), (65, 563, 543, 526), (135, 137, 80, 138, 82, 140, 172, 69, 70, 71, 66, 208, 84, 87, 114, 118, 117, 13, 120, 121, 122, 125, 74, 79, 77), (73, 114, 87, 86, 72, 83, 84, 208, 67, 34, 148, 149, 172, 140, 81, 144, 143, 82, 138, 139, 135, 77, 76, 78, 133, 79, 74, 127, 75, 129, 125, 122, 124, 13, 117, 119), (581, 465, 795, 466, 830, 464), (493, 304, 295, 293, 814, 497), (83, 72, 89, 91), (655, 654, 668, 676, 645, 656), (824, 825, 742, 460, 25, 393, 394), (135, 42, 136, 137), (591, 111, 112, 150, 110), (820, 242, 243, 765, 269, 241), (755, 465, 586, 535, 549, 555, 281, 282, 533, 318, 319, 283, 772, 284), (83, 91, 85, 84), (84, 85, 88, 87), (88, 90, 86, 87), (86, 90, 89, 72), (73, 116, 115, 114), (67, 68, 172, 149, 35, 34), (570, 568, 524, 567, 565, 54, 55, 56, 531, 279, 522, 523, 406, 569), (764, 754, 755, 852, 745, 753), (278, 317, 327, 338, 554, 279), (802, 95, 494, 803, 115, 116, 92, 93), (561, 520, 558, 559, 281, 560), (280, 521, 538, 555, 556, 557), (363, 326, 342, 324, 323, 325), (756, 826, 783, 782, 283, 757), (99, 544, 562, 525, 100, 98, 123), (130, 103, 546, 128, 126), (528, 103, 130, 101, 102, 128, 546, 104), (145, 142, 719, 720, 147), (823, 108, 719, 142, 141, 146, 147, 720), (114, 115, 94, 118), (94, 93, 117, 118), (117, 93, 92, 119), (73, 119, 92, 116), (121, 120, 96, 99), (121, 99, 123, 122), (122, 123, 98, 124), (98, 97, 13, 124), (126, 128, 74, 125), (127, 74, 128, 102), (127, 102, 101, 75), (75, 101, 130, 129), (130, 126, 125, 129), (131, 106, 77, 79), (77, 106, 132, 76), (78, 76, 132, 134), (78, 134, 105, 133), (133, 105, 131, 79), (137, 136, 45, 80), (35, 149, 110, 150), (45, 44, 138, 80), (138, 44, 43, 139), (135, 139, 43, 42), (81, 140, 141, 142), (81, 142, 145, 144), (144, 145, 147, 143), (147, 146, 82, 143), (151, 110, 149, 148), (34, 109, 151, 148), (769, 284, 759, 763, 744, 768), (158, 157, 11, 173), (152, 153, 16, 484, 485, 154, 476, 155, 292, 156, 266, 271, 480, 398, 399, 400), (165, 164, 177, 166), (184, 738, 183, 462, 187, 197, 186, 185), (382, 321, 320, 330, 331, 368), (160, 161, 162, 792, 163, 392, 164, 165), (585, 798, 799, 765, 761, 794), (158, 173, 9, 597, 172, 68, 171, 170, 468, 169, 167, 168), (275, 300, 301, 22, 473, 486), (743, 159, 168, 167, 166, 177, 178, 179), (462, 175, 174, 187), (180, 185, 186, 182, 181, 189), (820, 700, 849, 311, 815, 816), (174, 190, 188, 198, 197, 187), (461, 716, 791, 472, 409, 410, 411, 412, 822, 818, 789, 714, 790, 713), (198, 188, 191, 202), (192, 191, 188, 190, 189, 181, 395, 418, 193, 66, 71, 205), (202, 191, 192, 201), (195, 207, 204, 196, 182, 186, 197, 198, 202, 201, 200, 199, 24, 459, 741, 740, 209, 194, 365, 364, 212), (205, 203, 201, 192), (418, 204, 207, 193), (208, 66, 207, 195), (203, 205, 71), (597, 206, 172), (218, 217, 219, 41), (207, 66, 193), (171, 68, 7), (335, 757, 283, 319, 329, 336), (439, 440, 441, 634, 635, 636, 637, 442, 638, 443, 639, 640, 641, 642, 643, 444, 445, 446, 447, 448, 435, 436, 437, 438), (802, 93, 94, 115, 803), (225, 224, 696, 36, 247, 246, 388, 211, 6, 46, 213, 195, 212, 370), (343, 344, 345, 352), (220, 40, 41, 219), (221, 40, 220, 216), (621, 234, 620, 233, 619, 232, 618, 617, 231, 616, 615, 614, 230, 613, 612, 229, 611, 610, 228, 227, 226, 609, 608, 622, 369, 156, 292, 222, 223, 224, 225), (369, 622, 621, 225), (292, 155, 475, 307, 305, 297), (306, 307, 237, 518, 235, 236), (369, 267, 266, 156), (585, 14, 238, 239, 240, 268), (21, 20, 294, 303, 807, 808), (248, 249, 311, 244, 252, 251, 250, 265, 264, 693, 692, 691, 690, 689, 688, 263, 262, 246, 247), (309, 340, 339, 308, 277, 276), (344, 209, 203, 71, 70), (694, 260, 259, 258, 257, 256, 255, 254, 253, 252, 244, 245, 246, 262, 261, 695), (210, 390, 69, 172, 206), (237, 26, 519, 518), (240, 535, 586, 268), (269, 831, 285, 241), (244, 289, 270, 245), (280, 511, 519, 26, 479, 275, 807, 493, 276, 277, 278, 279, 531, 520), (316, 274, 293, 20, 22, 271, 266, 267, 374, 272, 377, 273, 372), (136, 42, 774, 588), (302, 301, 300, 299), (818, 822, 286, 287, 732, 285, 831, 830, 753, 744, 771, 826, 766, 817), (298, 222, 292, 297), (302, 271, 22, 301), (294, 20, 293, 295), (298, 297, 305, 296), (294, 295, 304, 303), (296, 305, 307, 306), (489, 341, 340, 309), (299, 300, 275, 479), (303, 304, 493, 807), (729, 815, 311, 249), (312, 313, 314, 288), (725, 315, 840, 290), (323, 324, 316, 372), (308, 317, 278, 277), (328, 329, 319, 318), (381, 322, 320, 321), (332, 819, 817, 766), (327, 317, 308, 339), (576, 574, 572, 571, 64, 63, 62, 61, 549, 535, 240, 239, 579, 537, 536, 577), (336, 329, 328, 548), (332, 767, 334, 819), (310, 330, 320, 322, 839, 594), (330, 310, 355, 347, 390, 362, 331), (348, 347, 357, 358), (341, 489, 274, 316, 324, 342), (352, 354, 353, 351), (382, 368, 367, 366, 5, 389), (359, 360, 345, 346), (350, 349, 348, 358), (349, 350, 356, 355), (356, 357, 347, 355), (377, 272, 375, 376), (350, 358, 357, 356), (354, 360, 359, 353), (354, 352, 345, 360), (362, 367, 368, 331), (343, 326, 363, 361), (366, 367, 362, 391), (370, 212, 364, 371), (364, 365, 361, 363, 325, 371), (374, 378, 375, 272), (273, 377, 376, 373), (398, 401, 402, 399), (378, 373, 376, 375), (291, 385, 383, 384), (371, 325, 323, 372, 273, 373, 378, 374, 267, 369, 225, 370), (382, 389, 388, 246, 245, 270, 384, 383, 379, 380, 381, 321), (379, 383, 385, 387), (386, 380, 379, 387), (386, 387, 385, 291), (211, 388, 389, 5), (392, 163, 179, 178), (177, 164, 392, 178), (199, 394, 393, 24), (521, 561, 560, 538), (196, 395, 181, 182), (539, 396, 568, 570), (480, 27, 401, 398), (569, 406, 404, 405), (28, 400, 399, 402), (403, 404, 406, 523), (534, 403, 523, 522), (411, 415, 413, 412), (414, 410, 409, 845), (29, 30, 153, 152), (723, 838, 724, 416), (25, 460, 741, 459), (410, 414, 415, 411), (417, 698, 408, 847), (196, 204, 418, 395), (184, 419, 739, 738), (391, 362, 390, 210), (434, 638, 442), (607, 598, 434), (434, 443, 638), (598, 420, 434), (449, 432, 433), (425, 447, 446, 453, 424), (449, 637, 636), (642, 641, 454, 599, 600, 643), (449, 636, 635, 606, 432), (450, 430, 605), (450, 605, 431), (451, 428, 429), (606, 635, 634, 441, 450, 431), (680, 629, 628, 667, 679), (452, 603, 604, 437, 436, 435), (452, 426, 427), (452, 427, 603), (452, 435, 448, 447, 425, 426), (443, 434, 420, 421, 455, 639), (674, 675, 668, 654, 625, 653, 673), (453, 601, 602), (453, 602, 424), (453, 445, 444), (453, 446, 445), (438, 437, 604, 428, 451, 439), (666, 657, 629, 680, 646), (453, 444, 643, 600, 601), (454, 423, 599), (455, 421, 422), (455, 640, 639), (235, 518, 519, 511, 512, 513, 59, 60, 514, 515, 573, 575, 578, 516, 580, 517), (716, 461, 843, 844), (285, 732, 456, 707, 708, 705, 702, 457, 23, 408, 698, 701, 458, 700, 820, 241), (384, 270, 289, 288, 314, 290, 840, 839, 322, 381, 380, 386, 291), (176, 175, 462, 183), (397, 557, 556, 463), (800, 477, 482, 478), (850, 587, 467, 737), (8, 596, 468, 170), (471, 469, 581, 464), (470, 832, 833, 582), (845, 409, 472, 718), (469, 471, 832, 470), (344, 343, 194, 209), (473, 21, 808, 486), (155, 476, 33, 475), (32, 33, 476, 154), (474, 32, 154, 485), (806, 481, 482, 477), (804, 490, 491, 492), (28, 29, 152, 400), (484, 483, 474, 485), (483, 484, 16, 31), (564, 567, 524, 566), (802, 492, 491, 95), (800, 478, 89, 90), (495, 498, 499, 813), (803, 494, 490, 804), (813, 499, 500, 496), (65, 526, 100, 525), (497, 814, 496, 500), (503, 502, 498, 495), (501, 504, 507, 811), (2, 750, 749, 1), (506, 507, 504, 505), (509, 812, 810, 508), (809, 810, 812, 510), (487, 809, 510, 488), (131, 105, 134, 132, 736, 12, 107, 851, 106), (488, 274, 489, 309, 276, 487), (561, 521, 280, 520), (307, 475, 33, 32, 474, 483, 31, 30, 29, 28, 402, 401, 27, 479, 26, 237), (512, 511, 397, 463, 549, 61), (98, 100, 544, 99, 96, 97), (541, 58, 57, 540, 564, 566, 396, 539, 405, 404, 403, 534, 533, 282), (235, 517, 579, 239, 527, 530), (529, 547, 103, 528), (528, 104, 542, 529), (235, 530, 552, 236), (85, 91, 89, 478, 805, 801, 800, 90, 88), (397, 511, 280, 557), (558, 520, 531, 532), (100, 526, 543, 544), (555, 538, 560, 281), (522, 279, 554, 553, 533, 534), (282, 550, 532, 531, 56, 541), (333, 593, 818, 817, 819, 334), (542, 104, 546, 545), (337, 548, 328, 318, 533, 553), (563, 562, 544, 543), (103, 547, 545, 546), (545, 547, 529, 542), (551, 527, 239, 238), (756, 758, 767, 332, 766, 826), (348, 349, 355, 310, 333, 334, 767, 758, 335, 336, 548, 337, 338, 327, 339, 340, 341, 342, 326, 343, 352, 351, 346, 345, 344, 70, 69, 390, 347), (463, 556, 555, 549), (559, 550, 282, 281), (552, 530, 527, 551), (558, 532, 550, 559), (554, 338, 337, 553), (567, 564, 540, 565), (525, 562, 563, 65), (524, 568, 396, 566), (573, 515, 572, 574), (571, 572, 515, 514), (405, 539, 570, 569), (575, 576, 577, 578), (576, 575, 573, 574), (610, 611, 601, 600), (703, 704, 457, 702), (517, 580, 537, 579), (536, 537, 580, 516), (577, 536, 516, 578), (835, 834, 18, 788, 833, 832, 471, 464, 830, 831, 269, 765, 799, 837, 836, 747), (467, 587, 107, 12), (787, 17, 19, 38, 746, 583, 584, 798, 585, 268, 586, 465, 581, 469, 470, 582), (736, 132, 106, 851), (775, 589, 588, 774), (590, 773, 797, 796), (730, 731, 591, 113), (722, 592, 823, 720), (721, 719, 108, 711), (199, 200, 824, 394), (468, 596, 595, 169), (8, 170, 171, 7), (206, 597, 9, 10), (613, 230, 426, 425), (227, 228, 599, 423), (226, 227, 423, 422), (609, 226, 422, 421), (608, 609, 421, 420), (615, 616, 604, 603), (622, 608, 420, 598), (619, 233, 606, 431), (232, 619, 431, 605), (617, 618, 430, 429), (231, 617, 429, 428), (263, 688, 673, 672), (618, 232, 605, 430), (616, 231, 428, 604), (611, 229, 602, 601), (264, 265, 679, 678), (427, 426, 230, 614), (612, 613, 425, 424), (603, 427, 614, 615), (229, 612, 424, 602), (228, 610, 600, 599), (621, 622, 598, 607), (234, 621, 607, 433), (620, 234, 433, 432), (233, 620, 432, 606), (655, 656, 626, 627, 628, 629, 657, 658, 659, 660, 661, 630, 631, 662, 632, 633, 663, 651, 623, 652, 624, 653, 625, 654), (594, 839, 712, 789, 818, 593), (591, 110, 151, 109, 150, 112, 113), (762, 760, 772, 770, 829, 771), (650, 651, 663), (649, 670, 650), (650, 623, 651), (670, 671, 650), (664, 687, 648), (650, 663, 633, 664, 648, 649), (434, 442, 637, 449, 433, 607), (664, 633, 632, 662, 686, 687), (667, 626, 656, 645, 677), (665, 683, 684), (430, 450, 441, 440, 439, 451, 429), (666, 646, 681), (666, 681, 647), (666, 658, 657), (666, 659, 658), (653, 624, 652, 669, 672, 673), (667, 677, 678), (667, 678, 679), (667, 627, 626), (667, 628, 627), (665, 630, 661, 660, 682, 683), (660, 659, 666, 647, 682), (454, 641, 640, 455, 422, 423), (668, 675, 676), (662, 631, 630, 665, 684, 685, 686), (623, 650, 671, 644, 669, 652), (669, 644, 672), (253, 254, 682, 647), (694, 695, 670, 649), (260, 694, 649, 648), (259, 260, 648, 687), (258, 259, 687, 686), (257, 258, 686, 685), (256, 257, 685, 684), (255, 256, 684, 683), (262, 263, 672, 644), (254, 255, 683, 682), (252, 253, 647, 681), (251, 252, 681, 646), (250, 251, 646, 680), (695, 261, 671, 670), (265, 250, 680, 679), (693, 264, 678, 677), (707, 709, 710, 708), (691, 692, 645, 676), (690, 691, 676, 675), (689, 690, 675, 674), (688, 689, 674, 673), (261, 262, 644, 671), (696, 224, 223, 697), (692, 693, 677, 645), (699, 849, 700, 458), (848, 699, 458, 701), (417, 848, 701, 698), (702, 705, 706, 703), (718, 472, 791, 717), (709, 707, 456, 846), (708, 710, 706, 705), (712, 841, 714, 789), (711, 592, 722, 721), (842, 715, 713, 790), (841, 842, 790, 714), (461, 713, 715, 843), (720, 719, 721, 722), (844, 717, 791, 716), (595, 160, 165, 166, 167, 169), (788, 18, 17, 787), (726, 727, 315, 725), (416, 286, 726, 725, 290, 723), (593, 333, 310, 594), (733, 728, 313, 312), (741, 460, 742, 740), (821, 816, 815, 729), (734, 731, 730, 735), (313, 728, 287, 724, 838, 314), (591, 731, 734, 111), (735, 112, 111, 734), (737, 736, 851, 850), (738, 739, 176, 183), (792, 162, 159, 743), (218, 46, 6, 67, 208, 195, 213, 217), (753, 745, 768, 744), (837, 799, 798, 584), (836, 837, 584, 583), (747, 836, 583, 746), (742, 825, 748, 740), (315, 727, 822, 412, 413, 840), (158, 168, 159, 162, 161, 157), (782, 785, 786, 779, 776, 778, 749, 750, 4, 751, 752, 770, 772, 283), (768, 745, 852, 769), (757, 335, 758, 756), (759, 760, 762, 763), (793, 794, 761, 15), (795, 754, 764, 466), (763, 762, 771, 744), (466, 764, 753, 830), (15, 761, 765, 243), (697, 223, 222, 298, 296, 306, 236, 552, 551, 238, 14, 793, 15, 243, 242, 821, 729, 249, 248, 37), (827, 780, 779, 786), (774, 773, 590, 775), (778, 776, 781, 777), (776, 779, 780, 781), (784, 827, 786, 785), (787, 582, 833, 788), (783, 784, 785, 782), (801, 805, 481, 806), (747, 746, 38, 835), (416, 724, 287, 286), (502, 811, 507, 506, 508, 810, 809, 487, 276, 493, 497, 500, 499, 498), (185, 180, 419, 184), (743, 179, 163, 792), (585, 794, 793, 14), (795, 465, 755, 754), (759, 284, 772, 760), (588, 589, 796, 797), (806, 477, 800, 801), (804, 492, 802, 803), (275, 486, 808, 807), (820, 816, 821, 242), (201, 203, 209, 740, 748, 200), (481, 805, 478, 482), (490, 494, 95, 491), (2, 1, 777, 781, 780, 827, 784, 783, 826, 771, 829, 0, 828, 3), (211, 5, 366, 391, 210, 206, 10, 11, 157, 161, 160, 595, 596, 8, 7, 6), (505, 504, 501, 503, 495, 813, 496, 814, 293, 274, 488, 510, 812, 509), (113, 112, 735, 730), (733, 732, 287, 728), (726, 286, 822, 727), (823, 592, 711, 108), (200, 748, 825, 824), (413, 415, 414, 845, 718, 717, 844, 843, 715, 842, 841, 712, 839, 840), (314, 838, 723, 290), (828, 751, 4, 3), (847, 407, 704, 703, 706, 710, 709, 846, 288, 289, 244, 311, 849, 699, 848, 417), (189, 190, 174, 175, 176, 739, 419, 180), (194, 343, 361, 365), (107, 587, 850, 851), (769, 852, 755, 284), (502, 503, 501, 811), (21, 473, 22, 20)])
me_shape_9_indexedfaceset.polygons.foreach_set('use_smooth', [True] * 522)
me_shape_9_indexedfaceset.polygons.foreach_set('material_index', [1, 1, 1, 1, 1, 0, 0, 1, 0, 1, 1, 1, 1, 1, 0, 0, 0, 1, 0, 0, 0, 0, 0, 1, 1, 0, 0, 0, 1, 0, 0, 0, 1, 0, 1, 1, 1, 1, 1, 1, 0, 0, 1, 1, 0, 0, 0, 0, 0, 0, 0, 0, 0, 0, 0, 0, 0, 1, 0, 0, 0, 0, 0, 0, 1, 0, 0, 0, 0, 0, 0, 0, 0, 0, 0, 0, 0, 0, 0, 0, 0, 0, 0, 0, 0, 0, 0, 0, 0, 0, 0, 0, 0, 0, 0, 0, 0, 0, 0, 0, 0, 1, 0, 0, 0, 0, 1, 0, 0, 0, 0, 0, 1, 0, 1, 0, 0, 0, 0, 0, 0, 0, 0, 0, 0, 0, 0, 0, 0, 0, 0, 0, 0, 0, 0, 0, 1, 0, 0, 0, 0, 0, 0, 0, 0, 0, 0, 0, 0, 0, 0, 0, 0, 0, 0, 0, 0, 0, 0, 0, 0, 0, 0, 0, 0, 0, 0, 0, 0, 0, 0, 0, 0, 1, 0, 0, 0, 0, 0, 0, 0, 0, 0, 0, 0, 0, 0, 0, 0, 0, 0, 0, 0, 0, 0, 0, 0, 1, 0, 0, 0, 0, 0, 0, 0, 0, 0, 0, 0, 0, 0, 1, 1, 1, 1, 1, 1, 1, 1, 1, 0, 0, 1, 1, 0, 0, 0, 0, 0, 0, 0, 0, 0, 0, 0, 0, 0, 0, 0, 0, 0, 0, 0, 0, 0, 0, 0, 0, 0, 0, 0, 0, 0, 0, 0, 0, 0, 1, 1, 1, 0, 0, 0, 1, 1, 0, 1, 1, 1, 1, 0, 0, 1, 1, 1, 1, 1, 1, 1, 1, 1, 1, 0, 1, 1, 1, 1, 1, 1, 1, 1, 1, 1, 1, 1, 0, 1, 0, 1, 1, 0, 1, 1, 1, 1, 0, 0, 0, 0, 1, 0, 1, 1, 0, 1, 0, 1, 1, 1, 0, 0, 0, 0, 0, 0, 0, 0, 1, 1, 1, 1, 1, 1, 1, 1, 0, 1, 1, 1, 1, 1, 1, 1, 0, 1, 1, 1, 1, 1, 0, 0, 0, 0, 0, 0, 0, 0, 0, 0, 0, 0, 0, 0, 0, 0, 0, 0, 0, 0, 0, 0, 0, 0, 0, 0, 0, 0, 0, 0, 1, 0, 1, 0, 0, 0, 0, 0, 0, 0, 0, 0, 0, 0, 0, 0, 0, 0, 0, 0, 0, 0, 0, 0, 0, 0, 0, 0, 0, 0, 0, 0, 0, 0, 0, 0, 0, 0, 0, 0, 0, 0, 0, 0, 0, 0, 1, 0, 0, 0, 0, 0, 0, 0, 1, 1, 1, 1, 1, 1, 1, 1, 1, 1, 1, 1, 1, 1, 0, 1, 0, 0, 0, 0, 0, 0, 1, 0, 1, 1, 1, 0, 0, 0, 0, 1, 1, 1, 0, 1, 0, 1, 0, 0, 0, 0, 0, 0, 0, 0, 0, 1, 1, 1, 1, 1, 1, 1, 1, 1, 0, 1, 0, 0, 0, 0, 0, 1, 1, 1, 0, 0, 0, 1, 1, 1, 0, 1, 1, 0, 0, 1, 0, 1, 0, 1, 1, 0, 0, 1, 0, 1, 0])
_uv = me_shape_9_indexedfaceset.uv_layers.new(name='UVMap')
_uv.uv.foreach_set('vector', [0.4191, 0.3391, 0.3795, 0.3391, 0.3795, 0.3735, 0.4191, 0.3735, 0.3795, 0.3695, 0.3795, 0.385, 0.4191, 0.385, 0.4191, 0.3695, 0.4191, 0.3039, 0.3795, 0.3039, 0.3795, 0.3391, 0.4191, 0.3391, 0.3795, 0.2541, 0.4191, 0.2541, 0.4191, 0.209, 0.3795, 0.209, 0.3795, 0.2696, 0.4191, 0.2696, 0.4191, 0.2541, 0.3795, 0.2541, 0.09435, 0.7007, 0.00766, 0.7007, 0.00766, 0.9174, 0.09435, 0.9174, 0.7039, 0.8307, 0.7151, 0.8353, 0.7271, 0.8369, 0.7674, 0.8369, 0.7674, 0.8833, 0.6807, 0.9861, 0.6807, 0.7905, 0.6823, 0.8025, 0.6869, 0.8137, 0.6943, 0.8233, 0.4191, 0.6109, 0.3795, 0.6109, 0.3795, 0.8709, 0.4191, 0.8709, 0.6204, 0.6109, 0.5064, 0.6109, 0.5064, 1.02, 0.6204, 1.02, 0.7906, 0.4508, 0.7906, 0.4679, 0.751, 0.4679, 0.751, 0.4508, 0.751, 0.3735, 0.7906, 0.3735, 0.7906, 0.5708, 0.7906, 0.5553, 0.751, 0.5553, 0.751, 0.5708, 0.3795, 0.3575, 0.4191, 0.3575, 0.4191, 0.3971, 0.3795, 0.3971, 0.3795, 0.5553, 0.3795, 0.5708, 0.4191, 0.5708, 0.4191, 0.5553, 0.1937, 0.5553, 0.1937, 0.5708, 0.2334, 0.5708, 0.2334, 0.5553, 0.9767, 0.809, 0.9736, 0.809, 0.9736, 0.8733, 0.9767, 0.8733, 0.5355, 0.8025, 0.4488, 0.8025, 0.4488, 0.8137, 0.5355, 0.8137, 0.2243, 0.5205, 0.2243, 0.9174, 0.2553, 0.9174, 0.2553, 0.5205, 0.1937, 0.4679, 0.1937, 0.4508, 0.1937, 0.3735, 0.2334, 0.3735, 0.2334, 0.4508, 0.2334, 0.4679, 0.6336, 0.9174, 0.6336, 1.02, 0.6807, 1.02, 0.6807, 0.9174, 0.1349, 1.02, 0.1349, 0.6109, 0.2922, 0.6109, 0.2922, 1.02, 0.6807, 0.5205, 0.6652, 0.5205, 0.6652, 0.4059, 0.6807, 0.4059, 0.8838, 0.6807, 0.8838, 0.6652, 0.1005, 0.6652, 0.1005, 0.6807, 0.2488, 0.6109, 0.1349, 0.6109, 0.1349, 1.02, 0.2488, 1.02, 0.1937, 0.2541, 0.2334, 0.2541, 0.2334, 0.209, 0.1937, 0.209, 0.751, 0.2696, 0.751, 0.2541, 0.7906, 0.2541, 0.7906, 0.2696, 0.4191, 0.3575, 0.3795, 0.3575, 0.3795, 0.3971, 0.4191, 0.3971, 0.3207, 0.454, 0.3207, 0.3401, 0.364, 0.2968, 0.4779, 0.2968, 0.4779, 0.454, 0.7039, 0.8307, 0.6943, 0.8233, 0.6869, 0.8137, 0.6823, 0.8025, 0.6807, 0.7905, 0.6807, 0.9861, 0.7674, 0.8833, 0.7674, 0.8369, 0.7271, 0.8369, 0.7151, 0.8353, 0.5355, 0.8137, 0.4488, 0.8137, 0.4488, 0.8233, 0.5355, 0.8233, 0.6049, 0.2696, 0.5652, 0.2696, 0.5652, 0.3039, 0.6049, 0.3039, 0.5355, 0.6943, 0.4488, 0.6943, 0.4488, 0.7039, 0.5355, 0.7039, 0.5355, 0.7151, 0.4488, 0.7151, 0.4488, 0.7271, 0.5355, 0.7271, 0.4488, 0.7151, 0.5355, 0.7151, 0.5355, 0.7039, 0.4488, 0.7039, 0.6049, 0.3039, 0.5652, 0.3039, 0.5652, 0.3391, 0.6049, 0.3391, 0.4488, 0.8025, 0.5355, 0.8025, 0.5355, 0.7905, 0.4488, 0.7905, 0.6049, 0.3735, 0.5652, 0.3735, 0.5652, 0.3391, 0.6049, 0.3391, 0.5652, 0.3735, 0.6049, 0.3735, 0.6049, 0.3391, 0.5652, 0.3391, 0.5652, 0.2696, 0.6049, 0.2696, 0.6049, 0.3039, 0.5652, 0.3039, 0.6049, 0.3391, 0.5652, 0.3391, 0.5652, 0.3039, 0.6049, 0.3039, 0.5652, 0.2696, 0.5652, 0.2541, 0.6049, 0.2541, 0.6049, 0.2696, 0.6049, 0.3971, 0.5652, 0.3971, 0.5652, 0.3575, 0.6049, 0.3575, 0.3207, 0.454, 0.4779, 0.454, 0.4779, 0.2968, 0.364, 0.2968, 0.2488, 0.2968, 0.1349, 0.2968, 0.09435, 0.3184, 0.09435, 0.2553, 0.89, 0.2553, 0.89, 0.3184, 0.89, 0.6336, 0.89, 0.6807, 0.8495, 0.6398, 0.8495, 0.4825, 0.8495, 0.454, 0.8495, 0.2968, 0.7355, 0.2968, 0.6204, 0.2968, 0.5064, 0.2968, 0.5064, 0.454, 0.6637, 0.454, 0.6204, 0.4825, 0.5064, 0.4825, 0.4779, 0.4825, 0.364, 0.4825, 0.6922, 0.454, 0.8495, 0.454, 0.8495, 0.4825, 0.7355, 0.4825, 0.6922, 0.5259, 0.6922, 0.6398, 0.8495, 0.6398, 0.89, 0.6807, 0.09435, 0.6807, 0.2922, 0.6398, 0.2922, 0.4825, 0.1349, 0.4825, 0.09435, 0.3184, 0.1349, 0.2968, 0.1349, 0.454, 0.2922, 0.454, 0.2922, 0.3401, 0.2488, 0.2968, 0.364, 0.2968, 0.3207, 0.3401, 0.3207, 0.454, 0.364, 0.4825, 0.3207, 0.5259, 0.3207, 0.6398, 0.4779, 0.6398, 0.4779, 0.4825, 0.5064, 0.4825, 0.5064, 0.6398, 0.6637, 0.6398, 0.6637, 0.5259, 0.6204, 0.4825, 0.6637, 0.454, 0.6637, 0.3401, 0.6204, 0.2968, 0.7355, 0.2968, 0.6922, 0.3401, 0.4191, 0.3735, 0.4191, 0.4508, 0.4191, 0.4679, 0.3795, 0.4679, 0.3795, 0.4508, 0.3795, 0.3735, 0.751, 0.4508, 0.751, 0.4679, 0.7906, 0.4679, 0.7906, 0.4508, 0.7906, 0.3735, 0.751, 0.3735, 0.6398, 1.02, 0.5259, 1.02, 0.5259, 0.6109, 0.6398, 0.6109, 0.03147, 0.3527, 0.02778, 0.3527, 0.02778, 0.6417, 0.03468, 0.6469, 0.0411, 0.6443, 0.0349, 0.6336, 0.3366, 0.8864, 0.3269, 0.8864, 0.3172, 0.8749, 0.3172, 0.8617, 0.3269, 0.8733, 0.3269, 0.809, 0.3366, 0.809, 0.3207, 1.02, 0.3207, 0.6109, 0.4779, 0.6109, 0.4779, 1.02, 0.2334, 0.5432, 0.1937, 0.5432, 0.1937, 0.5828, 0.1349, 0.6398, 0.1349, 0.4825, 0.2334, 0.5828, 0.2334, 0.6652, 0.3795, 0.6652, 0.3795, 0.5828, 0.3795, 0.5674, 0.2334, 0.5674, 0.4191, 0.49, 0.4191, 0.5432, 0.4191, 0.5674, 0.5652, 0.5674, 0.5652, 0.5432, 0.5652, 0.49, 0.5652, 0.4503, 0.5652, 0.3971, 0.5652, 0.3575, 0.5652, 0.2962, 0.4191, 0.2962, 0.4191, 0.3575, 0.4191, 0.3971, 0.4191, 0.4503, 0.6922, 1.02, 0.6922, 0.6109, 0.8495, 0.6109, 0.8495, 1.02, 0.6398, 1.02, 0.6398, 0.6109, 0.4825, 0.6109, 0.4825, 1.02, 0.8495, 0.6109, 0.7355, 0.6109, 0.7355, 1.02, 0.8495, 1.02, 0.7355, 1.02, 0.7355, 0.6109, 0.6922, 0.6109, 0.6922, 1.02, 0.6922, 1.02, 0.6922, 0.6109, 0.8495, 0.6109, 0.8495, 1.02, 0.09435, 0.6807, 0.09435, 0.6336, 0.09435, 0.3184, 0.1349, 0.4825, 0.1349, 0.6398, 0.2922, 0.6398, 0.3575, 0.2541, 0.3695, 0.209, 0.385, 0.209, 0.3971, 0.2541, 0.3971, 0.2696, 0.3891, 0.3039, 0.3891, 0.3391, 0.3971, 0.3735, 0.3971, 0.4508, 0.3575, 0.4508, 0.3575, 0.3735, 0.3495, 0.3391, 0.3495, 0.3039, 0.3575, 0.2696, 0.3795, 0.4679, 0.4191, 0.4679, 0.4191, 0.4508, 0.4191, 0.4059, 0.3795, 0.4059, 0.3795, 0.4508, 0.2962, 0.4508, 0.2962, 0.4059, 0.2553, 0.4059, 0.2553, 0.4679, 0.3575, 0.4679, 0.3575, 0.4508, 0.7906, 0.3575, 0.751, 0.3575, 0.751, 0.3971, 0.7906, 0.3971, 0.8495, 0.454, 0.6922, 0.454, 0.6922, 0.3401, 0.7355, 0.2968, 0.6049, 0.4059, 0.6049, 0.4508, 0.6049, 0.4679, 0.5652, 0.4679, 0.5652, 0.4508, 0.5652, 0.4059, 0.6049, 0.4508, 0.6049, 0.4059, 0.5652, 0.4059, 0.5652, 0.4508, 0.5652, 0.4679, 0.6049, 0.4679, 0.9179, 0.2243, 0.9179, 0.2553, 0.7906, 0.2553, 0.7906, 0.2962, 0.9922, 0.2962, 0.9922, 0.2243, 0.3795, 0.4679, 0.3795, 0.4508, 0.3795, 0.3735, 0.4191, 0.3735, 0.4191, 0.4508, 0.4191, 0.4679, 0.5064, 0.454, 0.5652, 0.3575, 0.5652, 0.3971, 0.6049, 0.3971, 0.6049, 0.3575, 0.6637, 0.3401, 0.6637, 0.454, 0.6637, 0.5259, 0.6049, 0.5432, 0.5652, 0.5432, 0.5064, 0.4825, 0.6204, 0.4825, 0.6049, 0.5828, 0.6049, 0.5432, 0.6637, 0.5259, 0.6637, 0.6398, 0.5064, 0.6398, 0.5064, 0.4825, 0.5652, 0.5432, 0.5652, 0.5828, 0.2922, 0.454, 0.1349, 0.454, 0.1937, 0.3971, 0.2334, 0.3971, 0.2922, 0.3401, 0.2334, 0.3575, 0.1937, 0.3575, 0.1937, 0.3971, 0.1349, 0.454, 0.1349, 0.2968, 0.2488, 0.2968, 0.2922, 0.3401, 0.2334, 0.3971, 0.454, 1.02, 0.454, 0.6109, 0.2968, 0.6109, 0.2968, 1.02, 0.8495, 0.6109, 0.7355, 0.6109, 0.7355, 1.02, 0.8495, 1.02, 0.2968, 1.02, 0.2968, 0.6109, 0.3401, 0.6109, 0.3401, 1.02, 0.454, 1.02, 0.3401, 1.02, 0.3401, 0.6109, 0.454, 0.6109, 0.454, 1.02, 0.2968, 1.02, 0.2968, 0.6109, 0.454, 0.6109, 0.5064, 1.02, 0.5064, 0.6109, 0.6637, 0.6109, 0.6637, 1.02, 0.454, 1.02, 0.454, 0.6109, 0.3401, 0.6109, 0.3401, 1.02, 0.6637, 0.6109, 0.6204, 0.6109, 0.6204, 1.02, 0.6637, 1.02, 0.6204, 0.6109, 0.5064, 0.6109, 0.5064, 1.02, 0.6204, 1.02, 0.6398, 1.02, 0.4825, 1.02, 0.4825, 0.6109, 0.6398, 0.6109, 0.5064, 1.02, 0.5064, 0.6109, 0.6637, 0.6109, 0.6637, 1.02, 0.6398, 1.02, 0.6398, 0.6109, 0.5259, 0.6109, 0.5259, 1.02, 0.6637, 0.6109, 0.6204, 0.6109, 0.6204, 1.02, 0.6637, 1.02, 0.4779, 0.6109, 0.364, 0.6109, 0.364, 1.02, 0.4779, 1.02, 0.364, 1.02, 0.364, 0.6109, 0.3207, 0.6109, 0.3207, 1.02, 0.6398, 1.02, 0.5259, 1.02, 0.5259, 0.6109, 0.6398, 0.6109, 0.3207, 1.02, 0.3207, 0.6109, 0.4779, 0.6109, 0.4779, 1.02, 0.6398, 1.02, 0.6398, 0.6109, 0.4825, 0.6109, 0.4825, 1.02, 0.454, 1.02, 0.454, 0.6109, 0.2968, 0.6109, 0.2968, 1.02, 0.6398, 1.02, 0.4825, 1.02, 0.4825, 0.6109, 0.6398, 0.6109, 0.4779, 0.6109, 0.364, 0.6109, 0.364, 1.02, 0.4779, 1.02, 0.364, 1.02, 0.364, 0.6109, 0.3207, 0.6109, 0.3207, 1.02, 0.454, 1.02, 0.3401, 1.02, 0.3401, 0.6109, 0.454, 0.6109, 0.454, 1.02, 0.2968, 1.02, 0.2968, 0.6109, 0.454, 0.6109, 0.1349, 1.02, 0.1349, 0.6109, 0.2922, 0.6109, 0.2922, 1.02, 0.454, 1.02, 0.454, 0.6109, 0.3401, 0.6109, 0.3401, 1.02, 0.3401, 0.6109, 0.2968, 0.6109, 0.2968, 1.02, 0.3401, 1.02, 0.2922, 0.6109, 0.1349, 0.6109, 0.1349, 1.02, 0.2922, 1.02, 0.6398, 1.02, 0.6398, 0.6109, 0.4825, 0.6109, 0.4825, 1.02, 0.4191, 0.4059, 0.4191, 0.4508, 0.4191, 0.4679, 0.3795, 0.4679, 0.3795, 0.4508, 0.3795, 0.4059, 0.09435, 0.4345, 0.00766, 0.4345, 0.00766, 0.402, 0.09435, 0.402, 0.5432, 0.2541, 0.5553, 0.209, 0.5708, 0.209, 0.5828, 0.2541, 0.5828, 0.2696, 0.5908, 0.3039, 0.5908, 0.3391, 0.5828, 0.3735, 0.5828, 0.4059, 0.5674, 0.4059, 0.5674, 0.4508, 0.5432, 0.4508, 0.5432, 0.3735, 0.5512, 0.3391, 0.5512, 0.3039, 0.5432, 0.2696, 0.5058, 0.5459, 0.4949, 0.5459, 0.4949, 0.5304, 0.5058, 0.5304, 0.9148, 0.4949, 0.9334, 0.4949, 0.9334, 0.4454, 0.9148, 0.4454, 0.9148, 0.4345, 0.9767, 0.4345, 0.9767, 0.5058, 0.9148, 0.5058, -0.00782, 0.2243, -0.00782, 0.2962, 0.1937, 0.2962, 0.1937, 0.2553, 0.06648, 0.2553, 0.06648, 0.2243, 0.00766, 0.5058, 0.00766, 0.4345, 0.06958, 0.4345, 0.06958, 0.4454, 0.051, 0.4454, 0.051, 0.4949, 0.06958, 0.4949, 0.06958, 0.5058, 0.4191, 0.4059, 0.4191, 0.3735, 0.3795, 0.3735, 0.3795, 0.4059, 0.3795, 0.4679, 0.4191, 0.4679, 0.4345, 0.7007, 0.402, 0.7007, 0.402, 0.9174, 0.3184, 0.9174, 0.3184, 1.02, 0.6336, 1.02, 0.6336, 0.9174, 0.5383, 0.9174, 0.5383, 0.7007, 0.5058, 0.7007, 0.5058, 0.5304, 0.4345, 0.5304, 0.751, 0.4508, 0.751, 0.4679, 0.7906, 0.4679, 0.7906, 0.4508, 0.7906, 0.4059, 0.751, 0.4059, 0.06958, 0.4454, 0.06958, 0.4345, 0.09435, 0.4345, 0.09435, 0.5058, 0.06958, 0.5058, 0.06958, 0.4949, 0.051, 0.4949, 0.051, 0.4454, 0.4454, 0.5459, 0.4454, 0.5304, 0.4345, 0.5304, 0.4345, 0.5459, 0.9148, 0.5304, 0.9148, 0.5459, 0.9767, 0.5459, 0.9767, 0.7007, 0.89, 0.7007, 0.89, 0.5304, 0.2334, 0.4059, 0.2334, 0.3735, 0.1937, 0.3735, 0.1937, 0.4059, 0.1937, 0.4679, 0.2334, 0.4679, 0.9148, 0.5304, 0.89, 0.5304, 0.89, 0.7007, 0.9767, 0.7007, 0.9767, 0.5459, 0.9148, 0.5459, 0.3575, 0.2541, 0.3695, 0.209, 0.385, 0.209, 0.3971, 0.2541, 0.3971, 0.2696, 0.3891, 0.3039, 0.3891, 0.3391, 0.3971, 0.3735, 0.3971, 0.4508, 0.3575, 0.4508, 0.3575, 0.3735, 0.3495, 0.3391, 0.3495, 0.3039, 0.3575, 0.2696, 0.9767, 0.4345, 0.89, 0.4345, 0.89, 0.402, 0.9767, 0.402, 0.402, 0.9174, 0.402, 0.7007, 0.4345, 0.7007, 0.4345, 0.5304, 0.5058, 0.5304, 0.5058, 0.7007, 0.5383, 0.7007, 0.5383, 0.9174, 0.6336, 0.9174, 0.6336, 1.02, 0.3184, 1.02, 0.3184, 0.9174, 0.9767, 0.7007, 0.89, 0.7007, 0.89, 0.9174, 0.9767, 0.9174, 0.6807, 0.9174, 0.6336, 0.9174, 0.5383, 0.9174, 0.5383, 0.7007, 0.5058, 0.7007, 0.5058, 0.5459, 0.4345, 0.5459, 0.4345, 0.7007, 0.402, 0.7007, 0.402, 0.9174, 0.3366, 0.8864, 0.3366, 0.809, 0.3269, 0.809, 0.3269, 0.8733, 0.3172, 0.8617, 0.3172, 0.8749, 0.2862, 0.9174, 0.2862, 0.5205, 0.2243, 0.5205, 0.2243, 0.505, 0.6807, 0.505, 0.89, 0.3184, 0.9767, 0.3184, 0.9767, 0.402, 0.89, 0.402, 0.89, 0.5383, 0.9767, 0.5383, 0.9767, 0.6336, 0.89, 0.6336, 0.6807, 1.02, 0.6336, 1.02, 0.6336, 0.9174, 0.6807, 0.9174, 0.9767, 0.9174, 0.89, 0.9174, 0.89, 1.02, 0.09435, 0.9174, 0.00766, 0.9174, 0.09435, 1.02, 0.4488, 0.9861, 0.5355, 0.9861, 0.5355, 0.8833, 0.4488, 0.8833, 0.9767, 0.9174, 0.89, 1.02, 0.89, 0.9174, 0.09435, 0.9174, 0.09435, 1.02, 0.00766, 0.9174, 0.2553, 0.4679, 0.3575, 0.4679, 0.3575, 0.4508, 0.2962, 0.4508, 0.2962, 0.4059, 0.2553, 0.4059, 0.9495, 0.6336, 0.9529, 0.635, 0.9566, 0.6355, 0.9603, 0.635, 0.9637, 0.6336, 0.9666, 0.6313, 0.9689, 0.6284, 0.9703, 0.6249, 0.9708, 0.6212, 0.9703, 0.6175, 0.9689, 0.6141, 0.9666, 0.6112, 0.9637, 0.6089, 0.9603, 0.6075, 0.9566, 0.607, 0.9529, 0.6075, 0.9495, 0.6089, 0.9465, 0.6112, 0.9442, 0.6141, 0.9428, 0.6175, 0.9423, 0.6212, 0.9428, 0.6249, 0.9442, 0.6284, 0.9465, 0.6313, 0.7906, 0.3575, 0.7355, 0.2968, 0.8495, 0.2968, 0.8495, 0.454, 0.7906, 0.3971, 0.9922, 0.4059, 0.8838, 0.4059, 0.8838, 0.5205, 0.1005, 0.5205, 0.1005, 0.4059, -0.00782, 0.4059, -0.00782, 0.505, 0.00766, 0.505, 0.00766, 0.9174, 0.4488, 0.7905, 0.5355, 0.7905, 0.9767, 0.9174, 0.9767, 0.505, 0.9922, 0.505, 0.9179, 0.5205, 0.9179, 0.9867, 0.7306, 0.9174, 0.7306, 0.5205, 0.5355, 0.8369, 0.4488, 0.8369, 0.4488, 0.8833, 0.5355, 0.8833, 0.4488, 0.7271, 0.4488, 0.7674, 0.5355, 0.7674, 0.5355, 0.7271, 0.9823, 0.6281, 0.9796, 0.6345, 0.9754, 0.6401, 0.9699, 0.6443, 0.9635, 0.6469, 0.9566, 0.6479, 0.9497, 0.6469, 0.9433, 0.6443, 0.9377, 0.6401, 0.9335, 0.6345, 0.9309, 0.6281, 0.93, 0.6212, 0.9309, 0.6143, 0.9335, 0.6079, 0.9377, 0.6024, 0.9433, 0.5982, 0.9497, 0.5955, 0.9566, 0.5946, 0.9635, 0.5955, 0.9699, 0.5982, 0.9754, 0.6024, 0.9796, 0.6079, 0.9823, 0.6143, 0.9832, 0.6212, 0.9922, 0.5674, 0.7906, 0.5674, 0.7906, 0.5828, 0.7906, 0.6652, 0.8838, 0.6652, 0.8838, 0.6807, 0.9922, 0.6807, 0.9922, 0.5674, 0.9832, 0.6212, 0.9823, 0.6281, 0.9922, 0.6807, 0.7906, 0.4059, 0.7906, 0.3735, 0.751, 0.3735, 0.751, 0.4059, 0.751, 0.4679, 0.7906, 0.4679, 0.751, 0.6652, 0.751, 0.5828, 0.751, 0.5674, 0.6049, 0.5674, 0.6049, 0.5828, 0.6049, 0.6652, 0.9922, 0.4059, 0.9922, 0.4508, 0.7906, 0.4508, 0.7906, 0.4059, 0.4191, 0.5828, 0.4191, 0.6652, 0.5652, 0.6652, 0.5652, 0.5828, 0.5652, 0.5674, 0.4191, 0.5674, 0.7906, 0.4059, 0.7906, 0.4508, 0.7906, 0.4679, 0.751, 0.4679, 0.751, 0.4508, 0.751, 0.4059, 0.1005, 0.6652, 0.1937, 0.6652, 0.1937, 0.5828, 0.1937, 0.5674, 0.05084, 0.6079, 0.0535, 0.6143, 0.05441, 0.6212, 0.0535, 0.6281, 0.05084, 0.6345, 0.04661, 0.6401, 0.0411, 0.6443, 0.03468, 0.6469, 0.02778, 0.6479, 0.02089, 0.6469, 0.01447, 0.6443, 0.008957, 0.6401, 0.004726, 0.6345, -0.00782, 0.6807, 0.1005, 0.6807, 0.3575, 0.4679, 0.2553, 0.4679, 0.2553, 0.4059, 0.2962, 0.4059, 0.2962, 0.4508, 0.3575, 0.4508, 0.2553, 0.9867, 0.2862, 0.9174, 0.3184, 0.9174, 0.3184, 1.02, 0.2553, 1.02, 0.002066, 0.6143, 0.004726, 0.6079, 0.008957, 0.6024, 0.01447, 0.5982, 0.02089, 0.5955, 0.02778, 0.5946, 0.03468, 0.5955, 0.0411, 0.5982, 0.04661, 0.6024, 0.05084, 0.6079, 0.1937, 0.5674, -0.00782, 0.5674, -0.00782, 0.6807, 0.004726, 0.6345, 0.002066, 0.6281, 0.001159, 0.6212, 0.2862, 0.9174, 0.2553, 0.9867, 0.2553, 1.02, 0.3184, 1.02, 0.3184, 0.9174, 0.751, 0.4059, 0.751, 0.4508, 0.6049, 0.4508, 0.6049, 0.4059, 0.5652, 0.4059, 0.5652, 0.4508, 0.4191, 0.4508, 0.4191, 0.4059, 0.3795, 0.4059, 0.3795, 0.4508, 0.2334, 0.4508, 0.2334, 0.4059, 0.1937, 0.4059, 0.1937, 0.4508, -0.00782, 0.4508, -0.00782, 0.4059, 0.6049, 0.49, 0.6049, 0.5432, 0.6049, 0.5674, 0.751, 0.5674, 0.751, 0.5432, 0.751, 0.49, 0.751, 0.4503, 0.751, 0.3971, 0.751, 0.3575, 0.751, 0.2962, 0.6049, 0.2962, 0.6049, 0.3575, 0.6049, 0.3971, 0.6049, 0.4503, 0.7906, 0.2962, 0.7906, 0.3575, 0.7906, 0.3971, 0.7906, 0.4503, 0.7906, 0.49, 0.7906, 0.5432, 0.7906, 0.5674, 0.9922, 0.5674, 0.9922, 0.5296, 0.9303, 0.5296, 0.9303, 0.4058, 0.9922, 0.4058, 0.9922, 0.2962, 0.4779, 0.454, 0.3207, 0.454, 0.4191, 0.3971, 0.4191, 0.3575, 0.7906, 0.5432, 0.7906, 0.49, 0.751, 0.49, 0.751, 0.5432, 0.2334, 0.3575, 0.2334, 0.3971, 0.2334, 0.4503, 0.2334, 0.49, 0.2334, 0.5432, 0.2334, 0.5674, 0.3795, 0.5674, 0.3795, 0.5432, 0.3795, 0.49, 0.3795, 0.4503, 0.3795, 0.3971, 0.3795, 0.3575, 0.3795, 0.2962, 0.2334, 0.2962, 0.6652, 0.4679, 0.6652, 0.4059, 0.5828, 0.4059, 0.5828, 0.4679, 0.5432, 0.4679, 0.5432, 0.4508, 0.49, 0.4508, 0.49, 0.4679, 0.4503, 0.4679, 0.4503, 0.4508, 0.3971, 0.4508, 0.3971, 0.4679, 0.7906, 0.6652, 0.7906, 0.5828, 0.751, 0.5828, 0.751, 0.6652, 0.7906, 0.4503, 0.7906, 0.3971, 0.751, 0.3971, 0.751, 0.4503, 0.6652, 0.4679, 0.5828, 0.4679, 0.5828, 0.4059, 0.6652, 0.4059, 0.7906, 0.3575, 0.7906, 0.2553, 0.751, 0.2553, 0.751, 0.3575, 0.5432, 0.4679, 0.49, 0.4679, 0.49, 0.4508, 0.5432, 0.4508, 0.4503, 0.4679, 0.3971, 0.4679, 0.3971, 0.4508, 0.4503, 0.4508, 0.6652, 0.4679, 0.5828, 0.4679, 0.5828, 0.4059, 0.6652, 0.4059, 0.5432, 0.4679, 0.49, 0.4679, 0.49, 0.4508, 0.5432, 0.4508, 0.4503, 0.4679, 0.3971, 0.4679, 0.3971, 0.4508, 0.4503, 0.4508, 0.9922, 0.4059, 0.7906, 0.4059, 0.7906, 0.4508, 0.9922, 0.4508, 0.751, 0.4059, 0.6049, 0.4059, 0.6049, 0.4508, 0.751, 0.4508, 0.5652, 0.4059, 0.4191, 0.4059, 0.4191, 0.4508, 0.5652, 0.4508, -0.00782, 0.4508, 0.1937, 0.4508, 0.1937, 0.4059, -0.00782, 0.4059, 0.3795, 0.4059, 0.2334, 0.4059, 0.2334, 0.4508, 0.3795, 0.4508, 0.6049, 0.2553, 0.6049, 0.2962, 0.751, 0.2962, 0.751, 0.2553, 0.5828, 0.2541, 0.5708, 0.209, 0.5553, 0.209, 0.5432, 0.2541, 0.5432, 0.2696, 0.5512, 0.3039, 0.5512, 0.3391, 0.5432, 0.3735, 0.5432, 0.4508, 0.5674, 0.4508, 0.5674, 0.4059, 0.5828, 0.4059, 0.5828, 0.3735, 0.5908, 0.3391, 0.5908, 0.3039, 0.5828, 0.2696, 0.4191, 0.2553, 0.4191, 0.2962, 0.5652, 0.2962, 0.5652, 0.2553, 0.3795, 0.2962, 0.3795, 0.2553, 0.2334, 0.2553, 0.2334, 0.2962, 0.2553, 0.4679, 0.2553, 0.4059, 0.2962, 0.4059, 0.2962, 0.4508, 0.3575, 0.4508, 0.3575, 0.4679, 0.1937, 0.4059, 0.1937, 0.4679, 0.2538, 0.5205, 0.2538, 0.9174, 0.06648, 0.9867, 0.06648, 0.5205, 0.06648, 0.4059, 0.3157, 0.2553, 0.2538, 0.2553, 0.2538, 0.2243, 0.3157, 0.2243, 0.2553, 0.4679, 0.3575, 0.4679, 0.3575, 0.4508, 0.2962, 0.4508, 0.2962, 0.4059, 0.2553, 0.4059, 0.7306, 0.2553, 0.7306, 0.2243, 0.6687, 0.2243, 0.6687, 0.2553, -0.00782, 0.4059, 0.06648, 0.4059, 0.06648, 0.5205, 0.00766, 0.5205, 0.00766, 0.505, -0.00782, 0.505, 0.6687, 0.2243, 0.7306, 0.2243, 0.7306, 0.2553, 0.6687, 0.2553, 0.2243, 0.5205, 0.2553, 0.5205, 0.2553, 0.9174, 0.2243, 0.9174, 0.3157, 0.2553, 0.3157, 0.2243, 0.2538, 0.2243, 0.2538, 0.2553, 0.2243, 0.5205, 0.2243, 0.9174, 0.2553, 0.9174, 0.2553, 0.5205, 0.4058, 0.4508, 0.5296, 0.4508, 0.5296, 0.488, 0.4058, 0.488, 0.3157, 0.5205, 0.3157, 0.9174, 0.2538, 0.9174, 0.2538, 0.5205, 0.7306, 0.5205, 0.7306, 0.9174, 0.6687, 0.9174, 0.6687, 0.5205, 0.2243, 0.5205, 0.2553, 0.5205, 0.2553, 0.9174, 0.2243, 0.9174, 0.2553, 0.5205, 0.2243, 0.5205, 0.2243, 0.4059, 0.2553, 0.4059, 0.2553, 0.5205, 0.2553, 0.4059, 0.2243, 0.4059, 0.2243, 0.5205, 0.00766, 0.2243, 0.06648, 0.2243, 0.06648, 0.2553, 0.00766, 0.2862, 0.9922, 0.6807, 0.9767, 0.6807, 0.9767, 0.2243, 0.9922, 0.2243, 0.9767, 0.505, 0.9767, 0.5205, 0.9179, 0.5205, 0.9179, 0.4059, 0.9922, 0.4059, 0.9922, 0.505, 0.9922, 0.4508, 0.9922, 0.488, 0.9303, 0.488, 0.9303, 0.4508, 0.9922, 0.4508, 0.9303, 0.4508, 0.9303, 0.488, 0.9922, 0.488, 0.7906, 0.3391, 0.751, 0.3391, 0.751, 0.3039, 0.7906, 0.3039, 0.9922, 0.5296, 0.9922, 0.4058, 0.9303, 0.4058, 0.9303, 0.5296, 0.0541, 0.4508, 0.0541, 0.488, -0.00782, 0.488, -0.00782, 0.4508, 0.2243, 0.505, 0.2243, 0.4059, 0.2962, 0.4059, 0.2962, 0.4508, 0.4058, 0.4508, 0.4058, 0.488, 0.5296, 0.488, 0.5296, 0.4508, 0.5674, 0.4508, 0.5674, 0.4059, 0.6807, 0.4059, 0.6807, 0.505, 0.2243, 0.4059, 0.2243, 0.505, 0.6807, 0.505, 0.6807, 0.4059, 0.5674, 0.4059, 0.5674, 0.4508, 0.5296, 0.4508, 0.5296, 0.488, 0.4058, 0.488, 0.4058, 0.4508, 0.2962, 0.4508, 0.2962, 0.4059, -0.00782, 0.4058, -0.00782, 0.5296, 0.0541, 0.5296, 0.0541, 0.4058, 0.0541, 0.4508, -0.00782, 0.4508, -0.00782, 0.488, 0.0541, 0.488, 0.4058, 0.4508, 0.4058, 0.488, 0.5296, 0.488, 0.5296, 0.4508, 0.00766, 0.6807, -0.00782, 0.6807, -0.00782, 0.2243, 0.00766, 0.2243, 0.4949, 0.5459, 0.4454, 0.5459, 0.4454, 0.5304, 0.4949, 0.5304, 0.06958, 0.5304, 0.06958, 0.5459, 0.051, 0.5459, 0.051, 0.5304, 0.9767, 0.3366, 0.9736, 0.3366, 0.9736, 0.3269, 0.9767, 0.3269, 0.6049, 0.49, 0.6049, 0.4503, 0.5652, 0.4503, 0.5652, 0.49, 0.9767, 0.5383, 0.89, 0.5383, 0.89, 0.5058, 0.9767, 0.5058, 0.5652, 0.2541, 0.5652, 0.209, 0.6049, 0.209, 0.6049, 0.2541, 0.7906, 0.3735, 0.751, 0.3735, 0.751, 0.3391, 0.7906, 0.3391, 0.6049, 0.2696, 0.6049, 0.3039, 0.5652, 0.3039, 0.5652, 0.2696, 0.751, 0.2696, 0.7906, 0.2696, 0.7906, 0.3039, 0.751, 0.3039, 0.5652, 0.3391, 0.5652, 0.3039, 0.6049, 0.3039, 0.6049, 0.3391, 0.5652, 0.3735, 0.5652, 0.3391, 0.6049, 0.3391, 0.6049, 0.3735, 0.2334, 0.3391, 0.1937, 0.3391, 0.1937, 0.3735, 0.2334, 0.3735, 0.1937, 0.3039, 0.2334, 0.3039, 0.2334, 0.2696, 0.1937, 0.2696, 0.751, 0.2541, 0.751, 0.209, 0.7906, 0.209, 0.7906, 0.2541, 0.1937, 0.4503, 0.1937, 0.49, 0.2334, 0.49, 0.2334, 0.4503, 0.9736, 0.8733, 0.9736, 0.8617, 0.9767, 0.8617, 0.9767, 0.8733, 0.2334, 0.3039, 0.1937, 0.3039, 0.1937, 0.3391, 0.2334, 0.3391, 0.1937, 0.2696, 0.2334, 0.2696, 0.2334, 0.2541, 0.1937, 0.2541, 0.9767, 0.7007, 0.9767, 0.9174, 0.89, 0.9174, 0.89, 0.7007, 0.9148, 0.5459, 0.9148, 0.5304, 0.9334, 0.5304, 0.9334, 0.5459, 0.00766, 0.5205, 0.06648, 0.5205, 0.06648, 0.9867, 0.00766, 0.9174, 0.977, 0.6212, 0.9708, 0.6212, 0.9703, 0.6249, 0.6281, 0.3651, 0.6212, 0.3651, 0.6212, 0.3589, 0.977, 0.6212, 0.9703, 0.6175, 0.9708, 0.6212, 0.6212, 0.3651, 0.6143, 0.3651, 0.6212, 0.3589, 0.9743, 0.6314, 0.9754, 0.6401, 0.9796, 0.6345, 0.9335, 0.6079, 0.9442, 0.6141, 0.9465, 0.6112, 0.9464, 0.6035, 0.9377, 0.6024, 0.9743, 0.6314, 0.9689, 0.6284, 0.9666, 0.6313, 0.9603, 0.3527, 0.9637, 0.3527, 0.9668, 0.6035, 0.9635, 0.5955, 0.9566, 0.5946, 0.9566, 0.3527, 0.9743, 0.6314, 0.9666, 0.6313, 0.9637, 0.6336, 0.9699, 0.6443, 0.9754, 0.6401, 0.9566, 0.6417, 0.9497, 0.6469, 0.9566, 0.6479, 0.9566, 0.6417, 0.9566, 0.6479, 0.9635, 0.6469, 0.9464, 0.6389, 0.9377, 0.6401, 0.9433, 0.6443, 0.9699, 0.6443, 0.9637, 0.6336, 0.9603, 0.3527, 0.9566, 0.3527, 0.9566, 0.6417, 0.9635, 0.6469, 0.05441, 0.6212, 0.04203, 0.6212, 0.04154, 0.6249, 0.04548, 0.6314, 0.0535, 0.6281, 0.9361, 0.6212, 0.9309, 0.6281, 0.9335, 0.6345, 0.9442, 0.6284, 0.6249, 0.3527, 0.6212, 0.3527, 0.6212, 0.3589, 0.6143, 0.3651, 0.6212, 0.3651, 0.6212, 0.3589, 0.6212, 0.3651, 0.6281, 0.3651, 0.6212, 0.3589, 0.6212, 0.3527, 0.9428, 0.6175, 0.9442, 0.6141, 0.9335, 0.6079, 0.9309, 0.6143, 0.9703, 0.6175, 0.977, 0.6212, 0.9823, 0.6143, 0.9796, 0.6079, 0.9743, 0.611, 0.9689, 0.6141, 0.02089, 0.6469, 0.02778, 0.6479, 0.02778, 0.3589, 0.02778, 0.3527, 0.0241, 0.3527, 0.02066, 0.3527, 0.01447, 0.6443, 0.9464, 0.6035, 0.9497, 0.5955, 0.9433, 0.5982, 0.9464, 0.6035, 0.9433, 0.5982, 0.9377, 0.6024, 0.9464, 0.6035, 0.9495, 0.6089, 0.9529, 0.6075, 0.9464, 0.6035, 0.9465, 0.6112, 0.9495, 0.6089, 0.9465, 0.6313, 0.9442, 0.6284, 0.9335, 0.6345, 0.9377, 0.6401, 0.9464, 0.6389, 0.9495, 0.6336, 0.04548, 0.611, 0.04154, 0.6175, 0.04203, 0.6212, 0.05441, 0.6212, 0.0535, 0.6143, 0.9464, 0.6035, 0.9529, 0.6075, 0.9566, 0.607, 0.9566, 0.5946, 0.9497, 0.5955, 0.9668, 0.6035, 0.9699, 0.5982, 0.9635, 0.5955, 0.9743, 0.611, 0.9796, 0.6079, 0.9754, 0.6024, 0.9743, 0.611, 0.9666, 0.6112, 0.9689, 0.6141, 0.5828, 0.4059, 0.5674, 0.4059, 0.5674, 0.4508, 0.5432, 0.4508, 0.5432, 0.3735, 0.5512, 0.3391, 0.5512, 0.3039, 0.5432, 0.2696, 0.5432, 0.2541, 0.5553, 0.209, 0.5708, 0.209, 0.5828, 0.2541, 0.5828, 0.2696, 0.5908, 0.3039, 0.5908, 0.3391, 0.5828, 0.3735, 0.2334, 0.209, 0.2334, 0.2541, 0.1937, 0.2541, 0.1937, 0.209, 0.5674, 0.4508, 0.5432, 0.4508, 0.5432, 0.3735, 0.5512, 0.3391, 0.5512, 0.3039, 0.5432, 0.2696, 0.5432, 0.2541, 0.5553, 0.209, 0.5708, 0.209, 0.5828, 0.2541, 0.5828, 0.2696, 0.5908, 0.3039, 0.5908, 0.3391, 0.5828, 0.3735, 0.5828, 0.4059, 0.5674, 0.4059, -0.00782, 0.5296, -0.00782, 0.5674, 0.1937, 0.5674, 0.1937, 0.5432, 0.1937, 0.49, 0.1937, 0.4503, 0.1937, 0.3971, 0.1937, 0.3575, 0.1937, 0.2962, -0.00782, 0.2962, -0.00782, 0.4058, 0.0541, 0.4058, 0.0541, 0.5296, 0.9334, 0.5304, 0.9148, 0.5304, 0.9148, 0.5459, 0.9334, 0.5459, 0.6049, 0.5432, 0.6049, 0.49, 0.5652, 0.49, 0.5652, 0.5432, 0.7906, 0.6109, 0.7906, 0.8709, 0.751, 0.8709, 0.751, 0.6109, 0.3795, 0.5432, 0.4191, 0.5432, 0.4191, 0.5828, 0.3795, 0.5828, 0.00766, 0.9174, 0.00766, 0.7007, 0.09435, 0.7007, 0.09435, 0.9174, 0.3795, 0.3391, 0.4191, 0.3391, 0.4191, 0.3735, 0.3795, 0.3735, 0.4191, 0.3039, 0.3795, 0.3039, 0.3795, 0.2696, 0.4191, 0.2696, 0.1937, 0.2696, 0.2334, 0.2696, 0.2334, 0.2541, 0.1937, 0.2541, 0.4191, 0.3391, 0.3795, 0.3391, 0.3795, 0.3039, 0.4191, 0.3039, 0.9179, 0.9867, 0.9179, 0.5205, 0.9767, 0.5205, 0.9767, 0.9174, 0.7906, 0.49, 0.7906, 0.4503, 0.751, 0.4503, 0.751, 0.49, 0.7906, 0.3735, 0.7906, 0.3391, 0.751, 0.3391, 0.751, 0.3735, 0.751, 0.3039, 0.751, 0.3391, 0.7906, 0.3391, 0.7906, 0.3039, 0.751, 0.2696, 0.751, 0.3039, 0.7906, 0.3039, 0.7906, 0.2696, 0.7906, 0.5828, 0.751, 0.5828, 0.751, 0.5432, 0.7906, 0.5432, 0.7906, 0.3971, 0.751, 0.3971, 0.751, 0.3575, 0.7906, 0.3575, 0.751, 0.2696, 0.751, 0.2541, 0.7906, 0.2541, 0.7906, 0.2696, 0.7906, 0.2541, 0.751, 0.2541, 0.751, 0.2696, 0.7906, 0.2696, 0.751, 0.2541, 0.7906, 0.2541, 0.7906, 0.209, 0.751, 0.209, 0.5652, 0.2541, 0.6049, 0.2541, 0.6049, 0.209, 0.5652, 0.209, 0.7906, 0.6109, 0.7906, 0.8709, 0.751, 0.8709, 0.751, 0.6109, 0.7906, 0.5432, 0.751, 0.5432, 0.6922, 0.5259, 0.7355, 0.4825, 0.7906, 0.2696, 0.751, 0.2696, 0.751, 0.3039, 0.7906, 0.3039, 0.7906, 0.6109, 0.751, 0.6109, 0.751, 0.8709, 0.7906, 0.8709, 0.7906, 0.3039, 0.751, 0.3039, 0.751, 0.3391, 0.7906, 0.3391, 0.3971, 0.8709, 0.3575, 0.8709, 0.3575, 0.6109, 0.3971, 0.6109, 0.751, 0.3735, 0.7906, 0.3735, 0.7906, 0.3391, 0.751, 0.3391, 0.7906, 0.2541, 0.751, 0.2541, 0.751, 0.2696, 0.7906, 0.2696, 0.7906, 0.385, 0.7906, 0.3695, 0.751, 0.3695, 0.751, 0.385, 0.3795, 0.2541, 0.4191, 0.2541, 0.4191, 0.209, 0.3795, 0.209, 0.751, 0.2541, 0.751, 0.209, 0.7906, 0.209, 0.7906, 0.2541, 0.7906, 0.2696, 0.7906, 0.3039, 0.751, 0.3039, 0.751, 0.2696, 0.751, 0.3391, 0.751, 0.3039, 0.7906, 0.3039, 0.7906, 0.3391, 0.751, 0.3735, 0.751, 0.3391, 0.7906, 0.3391, 0.7906, 0.3735, 0.4779, 0.4825, 0.4779, 0.6398, 0.3207, 0.6398, 0.3207, 0.5259, 0.3795, 0.5828, 0.4191, 0.5828, 0.4191, 0.5432, 0.3795, 0.5432, 0.364, 0.4825, 0.7906, 0.3735, 0.7906, 0.4508, 0.7906, 0.4679, 0.751, 0.4679, 0.751, 0.4508, 0.751, 0.3735, 0.4503, 0.4059, 0.49, 0.4059, 0.49, 0.4508, 0.4503, 0.4508, 0.5828, 0.4059, 0.5828, 0.3735, 0.5908, 0.3391, 0.5908, 0.3039, 0.5828, 0.2696, 0.5828, 0.2541, 0.5708, 0.209, 0.5553, 0.209, 0.5432, 0.2541, 0.5432, 0.2696, 0.5512, 0.3039, 0.5512, 0.3391, 0.5432, 0.3735, 0.5432, 0.4508, 0.5674, 0.4508, 0.5674, 0.4059, 0.6049, 0.3735, 0.6049, 0.4508, 0.6049, 0.4679, 0.5652, 0.4679, 0.5652, 0.4508, 0.5652, 0.3735, 0.6637, 0.3401, 0.6049, 0.3575, 0.5652, 0.3575, 0.5064, 0.454, 0.5064, 0.2968, 0.6204, 0.2968, 0.3971, 0.3735, 0.3891, 0.3391, 0.3891, 0.3039, 0.3971, 0.2696, 0.3971, 0.2541, 0.385, 0.209, 0.3695, 0.209, 0.3575, 0.2541, 0.3575, 0.2696, 0.3495, 0.3039, 0.3495, 0.3391, 0.3575, 0.3735, 0.3575, 0.4508, 0.3971, 0.4508, 0.6049, 0.4059, 0.6049, 0.3735, 0.5652, 0.3735, 0.5652, 0.4059, 0.5652, 0.4679, 0.6049, 0.4679, 0.5828, 0.8709, 0.5432, 0.8709, 0.5432, 0.6109, 0.5828, 0.6109, 0.6049, 0.6109, 0.5652, 0.6109, 0.5652, 0.8709, 0.6049, 0.8709, 0.5828, 0.4059, 0.5828, 0.4679, 0.6652, 0.4679, 0.6652, 0.4059, 0.8495, 0.6398, 0.6922, 0.6398, 0.6922, 0.5259, 0.751, 0.5432, 0.751, 0.5828, 0.7906, 0.5828, 0.7906, 0.5432, 0.7355, 0.4825, 0.8495, 0.4825, 0.5432, 0.4679, 0.5432, 0.4508, 0.49, 0.4508, 0.49, 0.4679, 0.4503, 0.4679, 0.4503, 0.4508, 0.3971, 0.4508, 0.3971, 0.4679, 0.6049, 0.6109, 0.6049, 0.8709, 0.5652, 0.8709, 0.5652, 0.6109, 0.49, 0.4508, 0.49, 0.4059, 0.4503, 0.4059, 0.4503, 0.4508, 0.6049, 0.3735, 0.6049, 0.4508, 0.6049, 0.4679, 0.5652, 0.4679, 0.5652, 0.4508, 0.5652, 0.3735, 0.5652, 0.4508, 0.5652, 0.4679, 0.6049, 0.4679, 0.6049, 0.4508, 0.6049, 0.3735, 0.5652, 0.3735, 0.2553, 0.4679, 0.3575, 0.4679, 0.3575, 0.4508, 0.2962, 0.4508, 0.2962, 0.4059, 0.2553, 0.4059, 0.5828, 0.8709, 0.5828, 0.6109, 0.5432, 0.6109, 0.5432, 0.8709, 0.2553, 0.4679, 0.2553, 0.4059, 0.2962, 0.4059, 0.2962, 0.4508, 0.3575, 0.4508, 0.3575, 0.4679, 0.3971, 0.8709, 0.3971, 0.6109, 0.3575, 0.6109, 0.3575, 0.8709, 0.6049, 0.6109, 0.6049, 0.8709, 0.5652, 0.8709, 0.5652, 0.6109, 0.5652, 0.5432, 0.6049, 0.5432, 0.6049, 0.5828, 0.5652, 0.5828, 0.6652, 0.4679, 0.5828, 0.4679, 0.5828, 0.4059, 0.6652, 0.4059, 0.3575, 0.4679, 0.2553, 0.4679, 0.2553, 0.4059, 0.2962, 0.4059, 0.2962, 0.4508, 0.3575, 0.4508, 0.3157, 0.9174, 0.3157, 0.5205, 0.2538, 0.5205, 0.1937, 0.4679, 0.2334, 0.4679, 0.2334, 0.4059, 0.3795, 0.4059, 0.3795, 0.4679, 0.4191, 0.4679, 0.4191, 0.4059, 0.5652, 0.4059, 0.5652, 0.4679, 0.6049, 0.4679, 0.6049, 0.4059, 0.751, 0.4059, 0.751, 0.4679, 0.7906, 0.4679, 0.7906, 0.4059, 0.9179, 0.4059, 0.9179, 0.5205, 0.7306, 0.5205, 0.6687, 0.5205, 0.6687, 0.9174, 0.7306, 0.9174, 0.9179, 0.9867, 0.89, 1.02, 0.09435, 1.02, 0.06648, 0.9867, 0.2538, 0.9174, 0.5432, 0.4679, 0.49, 0.4679, 0.49, 0.4508, 0.5432, 0.4508, 0.4503, 0.4679, 0.3971, 0.4679, 0.3971, 0.4508, 0.4503, 0.4508, 0.6049, 0.6652, 0.6049, 0.5828, 0.5652, 0.5828, 0.5652, 0.6652, 0.6049, 0.4503, 0.6049, 0.3971, 0.5652, 0.3971, 0.5652, 0.4503, 0.6049, 0.3575, 0.6049, 0.2553, 0.5652, 0.2553, 0.5652, 0.3575, 0.6049, 0.2541, 0.5652, 0.2541, 0.5652, 0.2696, 0.6049, 0.2696, 0.6049, 0.6109, 0.5652, 0.6109, 0.5652, 0.8709, 0.6049, 0.8709, 0.6049, 0.385, 0.6049, 0.3695, 0.5652, 0.3695, 0.5652, 0.385, 0.6049, 0.5708, 0.6049, 0.5553, 0.5652, 0.5553, 0.5652, 0.5708, 0.5652, 0.2541, 0.5652, 0.209, 0.6049, 0.209, 0.6049, 0.2541, 0.5652, 0.2696, 0.5652, 0.2541, 0.6049, 0.2541, 0.6049, 0.2696, 0.6049, 0.2541, 0.5652, 0.2541, 0.5652, 0.2696, 0.6049, 0.2696, 0.5652, 0.2541, 0.6049, 0.2541, 0.6049, 0.209, 0.5652, 0.209, 0.9566, 0.4059, 0.9497, 0.4059, 0.9497, 0.3651, 0.9566, 0.3651, 0.1937, 0.2541, 0.1937, 0.209, 0.2334, 0.209, 0.2334, 0.2541, 0.6049, 0.3735, 0.6049, 0.3391, 0.5652, 0.3391, 0.5652, 0.3735, 0.5652, 0.3039, 0.5652, 0.3391, 0.6049, 0.3391, 0.6049, 0.3039, 0.5652, 0.2696, 0.5652, 0.3039, 0.6049, 0.3039, 0.6049, 0.2696, 0.5828, 0.2541, 0.5708, 0.209, 0.5553, 0.209, 0.5432, 0.2541, 0.5432, 0.2696, 0.5512, 0.3039, 0.5512, 0.3391, 0.5432, 0.3735, 0.5432, 0.4508, 0.5674, 0.4508, 0.5674, 0.4059, 0.5828, 0.4059, 0.5828, 0.3735, 0.5908, 0.3391, 0.5908, 0.3039, 0.5828, 0.2696, 0.5828, 0.8709, 0.5432, 0.8709, 0.5432, 0.6109, 0.5828, 0.6109, 0.5432, 0.2541, 0.5553, 0.209, 0.5708, 0.209, 0.5828, 0.2541, 0.5828, 0.2696, 0.5908, 0.3039, 0.5908, 0.3391, 0.5828, 0.3735, 0.5828, 0.4059, 0.5674, 0.4059, 0.5674, 0.4508, 0.5432, 0.4508, 0.5432, 0.3735, 0.5512, 0.3391, 0.5512, 0.3039, 0.5432, 0.2696, 0.3795, 0.5828, 0.3207, 0.5259, 0.364, 0.4825, 0.3795, 0.5432, 0.3971, 0.8709, 0.3575, 0.8709, 0.3575, 0.6109, 0.3971, 0.6109, 0.3971, 0.8709, 0.3971, 0.6109, 0.3575, 0.6109, 0.3575, 0.8709, 0.5828, 0.8709, 0.5432, 0.8709, 0.5432, 0.6109, 0.5828, 0.6109, 0.3971, 0.8709, 0.3575, 0.8709, 0.3575, 0.6109, 0.3971, 0.6109, 0.3971, 0.8709, 0.3971, 0.6109, 0.3575, 0.6109, 0.3575, 0.8709, 0.9767, 0.809, 0.9767, 0.8864, 0.9736, 0.8864, 0.9736, 0.809, 0.09435, 0.5383, 0.00766, 0.5383, 0.00766, 0.5058, 0.09435, 0.5058, 0.00766, 0.5383, 0.09435, 0.5383, 0.09435, 0.6336, 0.00766, 0.6336, 0.00766, 0.3184, 0.09435, 0.3184, 0.09435, 0.402, 0.00766, 0.402, 0.6079, 0.4059, 0.6143, 0.4059, 0.6143, 0.3651, 0.6079, 0.3651, 0.9699, 0.4059, 0.9635, 0.4059, 0.9635, 0.3651, 0.9699, 0.3651, 0.9754, 0.4059, 0.9699, 0.4059, 0.9699, 0.3651, 0.9754, 0.3651, 0.6079, 0.4059, 0.6024, 0.4059, 0.6024, 0.3651, 0.6079, 0.3651, 0.6143, 0.4059, 0.6079, 0.4059, 0.6079, 0.3651, 0.6143, 0.3651, 0.6281, 0.4059, 0.6345, 0.4059, 0.6345, 0.3651, 0.6281, 0.3651, 0.6212, 0.4059, 0.6143, 0.4059, 0.6143, 0.3651, 0.6212, 0.3651, 0.9635, 0.4059, 0.9699, 0.4059, 0.9699, 0.3651, 0.9635, 0.3651, 0.9566, 0.4059, 0.9635, 0.4059, 0.9635, 0.3651, 0.9566, 0.3651, 0.9433, 0.4059, 0.9497, 0.4059, 0.9497, 0.3651, 0.9433, 0.3651, 0.9377, 0.4059, 0.9433, 0.4059, 0.9433, 0.3651, 0.9377, 0.3651, 0.008957, 0.4059, 0.01447, 0.4059, 0.01447, 0.3651, 0.008957, 0.3651, 0.9497, 0.4059, 0.9566, 0.4059, 0.9566, 0.3651, 0.9497, 0.3651, 0.6345, 0.4059, 0.6401, 0.4059, 0.6401, 0.3651, 0.6345, 0.3651, 0.9497, 0.4059, 0.9433, 0.4059, 0.9433, 0.3651, 0.9497, 0.3651, 0.6345, 0.4059, 0.6281, 0.4059, 0.6281, 0.3651, 0.6345, 0.3651, 0.6212, 0.3651, 0.6143, 0.3651, 0.6143, 0.4059, 0.6212, 0.4059, 0.6024, 0.4059, 0.6079, 0.4059, 0.6079, 0.3651, 0.6024, 0.3651, 0.6281, 0.3651, 0.6212, 0.3651, 0.6212, 0.4059, 0.6281, 0.4059, 0.9433, 0.4059, 0.9377, 0.4059, 0.9377, 0.3651, 0.9433, 0.3651, 0.9635, 0.4059, 0.9566, 0.4059, 0.9566, 0.3651, 0.9635, 0.3651, 0.6281, 0.4059, 0.6212, 0.4059, 0.6212, 0.3651, 0.6281, 0.3651, 0.6345, 0.4059, 0.6281, 0.4059, 0.6281, 0.3651, 0.6345, 0.3651, 0.6401, 0.4059, 0.6345, 0.4059, 0.6345, 0.3651, 0.6401, 0.3651, 0.9699, 0.4059, 0.9754, 0.4059, 0.9754, 0.3651, 0.9699, 0.3651, 0.03147, 0.635, 0.0349, 0.6336, 0.03785, 0.6313, 0.04012, 0.6284, 0.04154, 0.6249, 0.04203, 0.6212, 0.04154, 0.6175, 0.04012, 0.6141, 0.03785, 0.6112, 0.0349, 0.6089, 0.03147, 0.6075, 0.02778, 0.607, 0.0241, 0.6075, 0.02066, 0.6089, 0.01771, 0.6112, 0.01545, 0.6141, 0.01403, 0.6175, 0.01354, 0.6212, 0.01403, 0.6249, 0.01545, 0.6284, 0.01771, 0.6313, 0.02066, 0.6336, 0.0241, 0.635, 0.02778, 0.6355, 0.1937, 0.4679, 0.1937, 0.4508, 0.1937, 0.3735, 0.2334, 0.3735, 0.2334, 0.4508, 0.2334, 0.4679, 0.2334, 0.5432, 0.1349, 0.4825, 0.2922, 0.4825, 0.2922, 0.6398, 0.1349, 0.6398, 0.1937, 0.5828, 0.2334, 0.5828, 0.3795, 0.4679, 0.4191, 0.4679, 0.4191, 0.4508, 0.4191, 0.3735, 0.3795, 0.3735, 0.3795, 0.4508, 0.007351, 0.6212, 0.01354, 0.6212, 0.01403, 0.6175, 0.6143, 0.3651, 0.6212, 0.3651, 0.6212, 0.3589, 0.007351, 0.6212, 0.01403, 0.6249, 0.01354, 0.6212, 0.6212, 0.3651, 0.6281, 0.3651, 0.6212, 0.3589, 0.01009, 0.611, 0.008957, 0.6024, 0.004726, 0.6079, 0.007351, 0.6212, 0.01403, 0.6175, 0.01545, 0.6141, 0.01009, 0.611, 0.004726, 0.6079, 0.002066, 0.6143, 0.977, 0.6212, 0.9703, 0.6249, 0.9689, 0.6284, 0.9743, 0.6314, 0.9796, 0.6345, 0.9823, 0.6281, 0.01009, 0.611, 0.01545, 0.6141, 0.01771, 0.6112, 0.02066, 0.6089, 0.01447, 0.5982, 0.008957, 0.6024, 0.04548, 0.6314, 0.03785, 0.6313, 0.0349, 0.6336, 0.0411, 0.6443, 0.04661, 0.6401, 0.02778, 0.6008, 0.03468, 0.5955, 0.02778, 0.5946, 0.9497, 0.6469, 0.9566, 0.3589, 0.9566, 0.3527, 0.9529, 0.635, 0.9495, 0.6336, 0.9464, 0.6389, 0.9433, 0.6443, 0.04548, 0.611, 0.0535, 0.6143, 0.05084, 0.6079, 0.04548, 0.611, 0.05084, 0.6079, 0.04661, 0.6024, 0.04548, 0.611, 0.04012, 0.6141, 0.04154, 0.6175, 0.04548, 0.611, 0.03785, 0.6112, 0.04012, 0.6141, 0.02066, 0.6336, 0.01771, 0.6313, 0.01545, 0.6284, 0.01009, 0.6314, 0.008957, 0.6401, 0.01447, 0.6443, 0.04548, 0.6314, 0.04661, 0.6401, 0.05084, 0.6345, 0.04548, 0.6314, 0.05084, 0.6345, 0.0535, 0.6281, 0.04548, 0.6314, 0.04012, 0.6284, 0.03785, 0.6313, 0.04548, 0.6314, 0.04154, 0.6249, 0.04012, 0.6284, 0.02778, 0.3589, 0.02778, 0.3527, 0.03147, 0.6075, 0.0349, 0.6089, 0.0411, 0.5982, 0.03468, 0.5955, 0.0349, 0.6089, 0.03785, 0.6112, 0.04548, 0.611, 0.04661, 0.6024, 0.0411, 0.5982, 0.9668, 0.6035, 0.9637, 0.6089, 0.9666, 0.6112, 0.9743, 0.611, 0.9754, 0.6024, 0.9699, 0.5982, 0.02778, 0.6417, 0.02778, 0.6479, 0.03468, 0.6469, 0.02066, 0.3527, 0.0241, 0.3527, 0.02778, 0.3527, 0.02778, 0.6008, 0.02778, 0.5946, 0.02089, 0.5955, 0.01447, 0.5982, 0.01403, 0.6249, 0.007351, 0.6212, 0.002066, 0.6281, 0.004726, 0.6345, 0.01009, 0.6314, 0.01545, 0.6284, 0.01009, 0.6314, 0.004726, 0.6345, 0.008957, 0.6401, 0.04661, 0.4059, 0.0411, 0.4059, 0.0411, 0.3651, 0.04661, 0.3651, 0.6143, 0.4059, 0.6212, 0.4059, 0.6212, 0.3651, 0.6143, 0.3651, 0.6079, 0.4059, 0.6143, 0.4059, 0.6143, 0.3651, 0.6079, 0.3651, 0.6024, 0.4059, 0.6079, 0.4059, 0.6079, 0.3651, 0.6024, 0.3651, 0.01447, 0.4059, 0.008957, 0.4059, 0.008957, 0.3651, 0.01447, 0.3651, 0.02089, 0.4059, 0.01447, 0.4059, 0.01447, 0.3651, 0.02089, 0.3651, 0.02778, 0.4059, 0.02089, 0.4059, 0.02089, 0.3651, 0.02778, 0.3651, 0.03468, 0.4059, 0.02778, 0.4059, 0.02778, 0.3651, 0.03468, 0.3651, 0.6345, 0.4059, 0.6401, 0.4059, 0.6401, 0.3651, 0.6345, 0.3651, 0.0411, 0.4059, 0.03468, 0.4059, 0.03468, 0.3651, 0.0411, 0.3651, 0.6079, 0.4059, 0.6024, 0.4059, 0.6024, 0.3651, 0.6079, 0.3651, 0.6143, 0.4059, 0.6079, 0.4059, 0.6079, 0.3651, 0.6143, 0.3651, 0.6212, 0.4059, 0.6143, 0.4059, 0.6143, 0.3651, 0.6212, 0.3651, 0.6212, 0.4059, 0.6281, 0.4059, 0.6281, 0.3651, 0.6212, 0.3651, 0.6281, 0.4059, 0.6212, 0.4059, 0.6212, 0.3651, 0.6281, 0.3651, 0.6401, 0.4059, 0.6345, 0.4059, 0.6345, 0.3651, 0.6401, 0.3651, 0.2334, 0.3391, 0.1937, 0.3391, 0.1937, 0.3039, 0.2334, 0.3039, 0.03468, 0.4059, 0.0411, 0.4059, 0.0411, 0.3651, 0.03468, 0.3651, 0.02778, 0.4059, 0.03468, 0.4059, 0.03468, 0.3651, 0.02778, 0.3651, 0.02089, 0.4059, 0.02778, 0.4059, 0.02778, 0.3651, 0.02089, 0.3651, 0.01447, 0.4059, 0.02089, 0.4059, 0.02089, 0.3651, 0.01447, 0.3651, 0.6281, 0.4059, 0.6345, 0.4059, 0.6345, 0.3651, 0.6281, 0.3651, 0.6807, 0.5205, 0.6807, 0.4059, 0.6652, 0.4059, 0.6652, 0.5205, 0.0411, 0.4059, 0.04661, 0.4059, 0.04661, 0.3651, 0.0411, 0.3651, 0.1937, 0.3391, 0.1937, 0.3735, 0.2334, 0.3735, 0.2334, 0.3391, 0.1937, 0.3039, 0.1937, 0.3391, 0.2334, 0.3391, 0.2334, 0.3039, 0.1937, 0.2696, 0.1937, 0.3039, 0.2334, 0.3039, 0.2334, 0.2696, 0.2334, 0.2541, 0.2334, 0.2696, 0.1937, 0.2696, 0.1937, 0.2541, 0.1937, 0.2541, 0.2334, 0.2541, 0.2334, 0.209, 0.1937, 0.209, 0.1937, 0.3391, 0.2334, 0.3391, 0.2334, 0.3735, 0.1937, 0.3735, 0.2334, 0.3039, 0.1937, 0.3039, 0.1937, 0.2696, 0.2334, 0.2696, 0.1937, 0.3735, 0.1937, 0.3391, 0.2334, 0.3391, 0.2334, 0.3735, 0.1937, 0.3575, 0.2334, 0.3575, 0.2334, 0.3971, 0.1937, 0.3971, 0.1937, 0.3039, 0.1937, 0.2696, 0.2334, 0.2696, 0.2334, 0.3039, 0.1937, 0.3391, 0.1937, 0.3039, 0.2334, 0.3039, 0.2334, 0.3391, 0.2334, 0.2541, 0.2334, 0.2696, 0.1937, 0.2696, 0.1937, 0.2541, 0.2334, 0.6109, 0.1937, 0.6109, 0.1937, 0.8709, 0.2334, 0.8709, 0.1937, 0.3695, 0.1937, 0.385, 0.2334, 0.385, 0.2334, 0.3695, 0.00766, 0.7007, 0.00766, 0.5459, 0.06958, 0.5459, 0.06958, 0.5304, 0.09435, 0.5304, 0.09435, 0.7007, 0.3795, 0.2541, 0.3795, 0.209, 0.4191, 0.209, 0.4191, 0.2541, 0.2334, 0.4503, 0.2334, 0.3971, 0.1937, 0.3971, 0.1937, 0.4503, 0.2334, 0.4059, 0.2334, 0.4508, 0.2334, 0.4679, 0.1937, 0.4679, 0.1937, 0.4508, 0.1937, 0.4059, 0.2334, 0.3575, 0.2334, 0.2553, 0.1937, 0.2553, 0.1937, 0.3575, 0.2334, 0.5432, 0.2334, 0.49, 0.1937, 0.49, 0.1937, 0.5432, 0.9767, 0.8617, 0.9736, 0.8617, 0.9736, 0.8749, 0.9767, 0.8749, 0.2334, 0.6652, 0.2334, 0.5828, 0.1937, 0.5828, 0.1937, 0.6652, 0.1937, 0.5432, 0.2334, 0.5432, 0.2334, 0.5828, 0.1937, 0.5828, 0.1937, 0.4679, 0.2334, 0.4679, 0.2334, 0.4508, 0.2334, 0.4059, 0.1937, 0.4059, 0.1937, 0.4508, 0.2334, 0.6109, 0.2334, 0.8709, 0.1937, 0.8709, 0.1937, 0.6109, 0.5828, 0.8709, 0.5828, 0.6109, 0.5432, 0.6109, 0.5432, 0.8709, 0.5828, 0.8709, 0.5828, 0.6109, 0.5432, 0.6109, 0.5432, 0.8709, 0.4949, 0.5459, 0.4949, 0.5304, 0.4454, 0.5304, 0.4454, 0.5459, 0.4454, 0.5459, 0.4345, 0.5459, 0.4345, 0.5304, 0.4454, 0.5304, 0.4488, 0.9861, 0.4488, 0.7905, 0.00766, 0.9174, 0.09435, 1.02, 0.89, 1.02, 0.9767, 0.9174, 0.5355, 0.7905, 0.5355, 0.9861, 0.49, 0.4508, 0.49, 0.4059, 0.4503, 0.4059, 0.4503, 0.4508, 0.3795, 0.3391, 0.3795, 0.3735, 0.4191, 0.3735, 0.4191, 0.3391, 0.3795, 0.3039, 0.3795, 0.3391, 0.4191, 0.3391, 0.4191, 0.3039, 0.3795, 0.2696, 0.3795, 0.3039, 0.4191, 0.3039, 0.4191, 0.2696, 0.9736, 0.8749, 0.9736, 0.8864, 0.9767, 0.8864, 0.9767, 0.8749, 0.1937, 0.4679, 0.2334, 0.4679, 0.2334, 0.4508, 0.2334, 0.3735, 0.1937, 0.3735, 0.1937, 0.4508, 0.09435, 0.7007, 0.09435, 0.5304, 0.06958, 0.5304, 0.06958, 0.5459, 0.00766, 0.5459, 0.00766, 0.7007, 0.3575, 0.3735, 0.3495, 0.3391, 0.3495, 0.3039, 0.3575, 0.2696, 0.3575, 0.2541, 0.3695, 0.209, 0.385, 0.209, 0.3971, 0.2541, 0.3971, 0.2696, 0.3891, 0.3039, 0.3891, 0.3391, 0.3971, 0.3735, 0.3971, 0.4508, 0.3575, 0.4508, 0.3795, 0.4503, 0.3795, 0.49, 0.4191, 0.49, 0.4191, 0.4503, 0.4191, 0.3575, 0.4191, 0.2553, 0.3795, 0.2553, 0.3795, 0.3575, 0.4191, 0.4503, 0.4191, 0.3971, 0.3795, 0.3971, 0.3795, 0.4503, 0.4191, 0.6652, 0.4191, 0.5828, 0.3795, 0.5828, 0.3795, 0.6652, 0.4191, 0.5432, 0.4191, 0.49, 0.3795, 0.49, 0.3795, 0.5432, 0.4503, 0.4679, 0.3971, 0.4679, 0.3971, 0.4508, 0.4503, 0.4508, 0.5432, 0.4679, 0.49, 0.4679, 0.49, 0.4508, 0.5432, 0.4508, 0.6652, 0.4679, 0.5828, 0.4679, 0.5828, 0.4059, 0.6652, 0.4059, 0.8838, 0.5205, 0.8838, 0.4059, 0.7906, 0.4059, 0.7906, 0.4679, 0.751, 0.4679, 0.751, 0.4059, 0.6049, 0.4059, 0.6049, 0.4679, 0.5652, 0.4679, 0.5652, 0.4059, 0.4191, 0.4059, 0.4191, 0.4679, 0.3795, 0.4679, 0.3795, 0.4059, 0.2334, 0.4059, 0.2334, 0.4679, 0.1937, 0.4679, 0.1937, 0.4059, 0.1005, 0.4059, 0.1005, 0.5205, 0.3795, 0.3039, 0.3795, 0.2696, 0.4191, 0.2696, 0.4191, 0.3039, 0.4191, 0.6109, 0.3795, 0.6109, 0.3795, 0.8709, 0.4191, 0.8709, 0.4191, 0.209, 0.4191, 0.2541, 0.3795, 0.2541, 0.3795, 0.209, 0.4191, 0.2541, 0.4191, 0.2696, 0.3795, 0.2696, 0.3795, 0.2541, 0.3795, 0.3391, 0.3795, 0.3039, 0.4191, 0.3039, 0.4191, 0.3391, 0.4191, 0.2541, 0.4191, 0.2696, 0.3795, 0.2696, 0.3795, 0.2541, 0.3795, 0.3735, 0.3795, 0.3391, 0.4191, 0.3391, 0.4191, 0.3735, 0.7906, 0.6109, 0.751, 0.6109, 0.751, 0.8709, 0.7906, 0.8709, 0.3795, 0.2696, 0.4191, 0.2696, 0.4191, 0.2541, 0.3795, 0.2541, 0.4503, 0.4059, 0.49, 0.4059, 0.49, 0.4508, 0.4503, 0.4508, 0.3971, 0.2541, 0.385, 0.209, 0.3695, 0.209, 0.3575, 0.2541, 0.3575, 0.2696, 0.3495, 0.3039, 0.3495, 0.3391, 0.3575, 0.3735, 0.3575, 0.4508, 0.3971, 0.4508, 0.3971, 0.3735, 0.3891, 0.3391, 0.3891, 0.3039, 0.3971, 0.2696, 0.5058, 0.5459, 0.5058, 0.5304, 0.4949, 0.5304, 0.4949, 0.5459, 0.06958, 0.5304, 0.051, 0.5304, 0.051, 0.5459, 0.06958, 0.5459, 0.5828, 0.4059, 0.5828, 0.4679, 0.6652, 0.4679, 0.6652, 0.4059, 0.5432, 0.4679, 0.5432, 0.4508, 0.49, 0.4508, 0.49, 0.4679, 0.4503, 0.4679, 0.4503, 0.4508, 0.3971, 0.4508, 0.3971, 0.4679, 0.4191, 0.6109, 0.4191, 0.8709, 0.3795, 0.8709, 0.3795, 0.6109, 0.5828, 0.8709, 0.5432, 0.8709, 0.5432, 0.6109, 0.5828, 0.6109, 0.3971, 0.8709, 0.3575, 0.8709, 0.3575, 0.6109, 0.3971, 0.6109, 0.49, 0.4508, 0.49, 0.4059, 0.4503, 0.4059, 0.4503, 0.4508, 0.5828, 0.4059, 0.5828, 0.4679, 0.6652, 0.4679, 0.6652, 0.4059, 0.402, 0.9174, 0.3184, 0.9174, 0.2862, 0.9174, 0.3172, 0.8749, 0.3269, 0.8864, 0.3366, 0.8864, 0.5828, 0.8709, 0.5828, 0.6109, 0.5432, 0.6109, 0.5432, 0.8709, 0.3971, 0.8709, 0.3971, 0.6109, 0.3575, 0.6109, 0.3575, 0.8709, 0.3971, 0.2541, 0.385, 0.209, 0.3695, 0.209, 0.3575, 0.2541, 0.3575, 0.2696, 0.3495, 0.3039, 0.3495, 0.3391, 0.3575, 0.3735, 0.3575, 0.4508, 0.3971, 0.4508, 0.3971, 0.3735, 0.3891, 0.3391, 0.3891, 0.3039, 0.3971, 0.2696, 0.6807, 0.505, 0.2243, 0.505, 0.2243, 0.5205, 0.2862, 0.5205, 0.2862, 0.9174, 0.3184, 0.9174, 0.402, 0.9174, 0.402, 0.7007, 0.4345, 0.7007, 0.4345, 0.5459, 0.5058, 0.5459, 0.5058, 0.7007, 0.5383, 0.7007, 0.5383, 0.9174, 0.6336, 0.9174, 0.6807, 0.9174, 0.3575, 0.2541, 0.3695, 0.209, 0.385, 0.209, 0.3971, 0.2541, 0.3971, 0.2696, 0.3891, 0.3039, 0.3891, 0.3391, 0.3971, 0.3735, 0.3971, 0.4508, 0.3575, 0.4508, 0.3575, 0.3735, 0.3495, 0.3391, 0.3495, 0.3039, 0.3575, 0.2696, 0.2334, 0.6109, 0.1937, 0.6109, 0.1937, 0.8709, 0.2334, 0.8709, 0.5432, 0.4679, 0.5432, 0.4508, 0.49, 0.4508, 0.49, 0.4679, 0.4503, 0.4679, 0.4503, 0.4508, 0.3971, 0.4508, 0.3971, 0.4679, 0.2334, 0.6109, 0.2334, 0.8709, 0.1937, 0.8709, 0.1937, 0.6109, 0.9767, 0.3366, 0.9767, 0.3269, 0.9736, 0.3269, 0.9736, 0.3366, 0.3971, 0.3735, 0.3891, 0.3391, 0.3891, 0.3039, 0.3971, 0.2696, 0.3971, 0.2541, 0.385, 0.209, 0.3695, 0.209, 0.3575, 0.2541, 0.3575, 0.2696, 0.3495, 0.3039, 0.3495, 0.3391, 0.3575, 0.3735, 0.3575, 0.4508, 0.3971, 0.4508, 0.49, 0.4508, 0.49, 0.4059, 0.4503, 0.4059, 0.4503, 0.4508, 0.3795, 0.3039, 0.4191, 0.3039, 0.4191, 0.2696, 0.3795, 0.2696, 0.5828, 0.2541, 0.5708, 0.209, 0.5553, 0.209, 0.5432, 0.2541, 0.5432, 0.2696, 0.5512, 0.3039, 0.5512, 0.3391, 0.5432, 0.3735, 0.5432, 0.4508, 0.5674, 0.4508, 0.5674, 0.4059, 0.5828, 0.4059, 0.5828, 0.3735, 0.5908, 0.3391, 0.5908, 0.3039, 0.5828, 0.2696, 0.89, 0.5058, 0.89, 0.4345, 0.9148, 0.4345, 0.9148, 0.4454, 0.9334, 0.4454, 0.9334, 0.4949, 0.9148, 0.4949, 0.9148, 0.5058, 0.9767, 0.2862, 0.9179, 0.2553, 0.9179, 0.2243, 0.9767, 0.2243, 0.4191, 0.6109, 0.4191, 0.8709, 0.3795, 0.8709, 0.3795, 0.6109, 0.4503, 0.4059, 0.49, 0.4059, 0.49, 0.4508, 0.4503, 0.4508, 0.751, 0.2541, 0.7906, 0.2541, 0.7906, 0.209, 0.751, 0.209, 0.4503, 0.4059, 0.49, 0.4059, 0.49, 0.4508, 0.4503, 0.4508])
me_shape_9_indexedfaceset.materials.append(mat_plastic_matte_black)
me_shape_9_indexedfaceset.materials.append(mat_metal_pins)
me_shape_9_indexedfaceset.update()

# ---- objects
ob_shape_9_indexedfaceset = bpy.data.objects.new('SHAPE_9_IndexedFaceSet', me_shape_9_indexedfaceset)

# ---- transforms, parenting, visibility, modifiers, constraints
ob_shape_9_indexedfaceset.location = (-4.768e-07, 0.0, 0.0)
ob_shape_9_indexedfaceset.rotation_euler = (-0.0, 0.0, -3.142)
ob_shape_9_indexedfaceset.scale = (2.54, 2.54, 2.54)
_m = ob_shape_9_indexedfaceset.modifiers.new('Bevel', 'BEVEL')
_m.segments = 3
_m = ob_shape_9_indexedfaceset.modifiers.new('Auto Smooth', 'NODES')
_m.node_group = ng_auto_smooth
_gi = [s.identifier for s in ng_auto_smooth.interface.items_tree if s.item_type == 'SOCKET' and s.in_out == 'INPUT']
_m[_gi[1]] = 0.5236  # Angle

# ---- collection membership
col_collection.objects.link(ob_shape_9_indexedfaceset)

# ---- scene / render settings (as saved in the file)
scene.frame_start = 1; scene.frame_end = 250; scene.frame_set(1)
scene.render.engine = 'BLENDER_EEVEE_NEXT'
scene.cycles.sampling_pattern = 'TABULATED_SOBOL'
scene.cycles.use_light_tree = False
scene.eevee.ray_tracing_options.trace_max_roughness = 0.0
scene.view_settings.view_transform = 'Filmic'
bpy.context.view_layer.update()

# ---- added for rendering (the .blend has no active camera and no usable light): camera, sun
cam_auto = bpy.data.cameras.new('AutoCamera')
cam_auto.lens = 50.0
cam_auto.sensor_width = 36.0
cam_auto.clip_end = 1000.0
ob_auto_camera = bpy.data.objects.new('AutoCamera', cam_auto)
scene.collection.objects.link(ob_auto_camera)
ob_auto_camera.location = (25.3757, -26.9841, 20.084)
ob_auto_camera.rotation_euler = (1.09748, -7.21219e-08, 0.694738)
scene.camera = ob_auto_camera
light_auto_sun = bpy.data.lights.new('AutoSun', 'SUN')
light_auto_sun.energy = 3.0
light_auto_sun.angle = 0.0523599
ob_auto_sun = bpy.data.objects.new('AutoSun', light_auto_sun)
scene.collection.objects.link(ob_auto_sun)
ob_auto_sun.rotation_euler = (0.872665, 0.174533, 0.523599)
bpy.context.view_layer.update()
